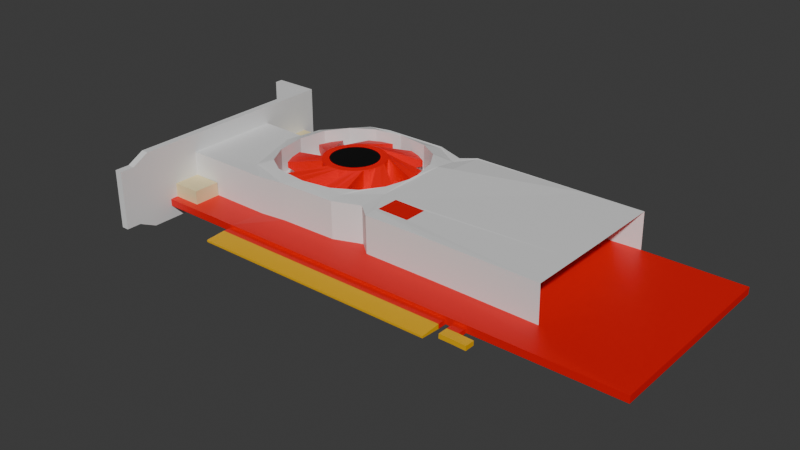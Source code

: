 # Source: rageonX1800-XT.blend  (saved by Blender 4.3.34; exported with 4.5.12 LTS)
import bpy
from mathutils import Matrix  # noqa: F401  (used for matrix-valued properties, if any)

bpy.ops.wm.read_factory_settings(use_empty=True)
scene = bpy.context.scene
scene.name = 'Scene'

# ---- collections
col_collection = bpy.data.collections.new('Collection'); scene.collection.children.link(col_collection)

# ---- materials (node trees are filled in below, after node groups)
mat_material = bpy.data.materials.new('Material')
mat_material_001 = bpy.data.materials.new('Material.001')
mat_material_002 = bpy.data.materials.new('Material.002')
mat_material_013 = bpy.data.materials.new('Material.013')
mat_material_014 = bpy.data.materials.new('Material.014')
mat_material_003 = bpy.data.materials.new('Material.003')
mat_material_006 = bpy.data.materials.new('Material.006')
mat_material_004 = bpy.data.materials.new('Material.004')
mat_material_005 = bpy.data.materials.new('Material.005')

# ---- material node trees
mat_material.use_nodes = True; mat_material.node_tree.nodes.clear()
_N = mat_material.node_tree.nodes; _L = mat_material.node_tree.links
n0 = _N.new('ShaderNodeBsdfPrincipled'); n0.name = 'Principled BSDF'; n0.location = (10, 300)
n0.inputs[0].default_value = (0.7758, 0.0, 0.0, 1.0)
n1 = _N.new('ShaderNodeOutputMaterial'); n1.name = 'Material Output'; n1.location = (300, 300)
_L.new(n0.outputs[0], n1.inputs[0])
n1.is_active_output = True
mat_material_001.use_nodes = True; mat_material_001.node_tree.nodes.clear()
_N = mat_material_001.node_tree.nodes; _L = mat_material_001.node_tree.links
n0 = _N.new('ShaderNodeBsdfPrincipled'); n0.name = 'Principled BSDF'; n0.location = (10, 300)
n1 = _N.new('ShaderNodeOutputMaterial'); n1.name = 'Material Output'; n1.location = (300, 300)
_L.new(n0.outputs[0], n1.inputs[0])
n1.is_active_output = True
mat_material_002.use_nodes = True; mat_material_002.node_tree.nodes.clear()
_N = mat_material_002.node_tree.nodes; _L = mat_material_002.node_tree.links
n0 = _N.new('ShaderNodeBsdfPrincipled'); n0.name = 'Principled BSDF'; n0.location = (10, 300)
n0.inputs[0].default_value = (0.8004, 0.4288, 0.0, 1.0)
n1 = _N.new('ShaderNodeOutputMaterial'); n1.name = 'Material Output'; n1.location = (300, 300)
_L.new(n0.outputs[0], n1.inputs[0])
n1.is_active_output = True
mat_material_013.use_nodes = True; mat_material_013.node_tree.nodes.clear()
_N = mat_material_013.node_tree.nodes; _L = mat_material_013.node_tree.links
n0 = _N.new('ShaderNodeBsdfPrincipled'); n0.name = 'Principled BSDF'; n0.location = (10, 300)
n1 = _N.new('ShaderNodeOutputMaterial'); n1.name = 'Material Output'; n1.location = (300, 300)
_L.new(n0.outputs[0], n1.inputs[0])
n1.is_active_output = True
mat_material_014.use_nodes = True; mat_material_014.node_tree.nodes.clear()
_N = mat_material_014.node_tree.nodes; _L = mat_material_014.node_tree.links
n0 = _N.new('ShaderNodeBsdfPrincipled'); n0.name = 'Principled BSDF'; n0.location = (10, 300)
n0.inputs[0].default_value = (0.0, 0.0, 0.0, 1.0)
n1 = _N.new('ShaderNodeOutputMaterial'); n1.name = 'Material Output'; n1.location = (300, 300)
_L.new(n0.outputs[0], n1.inputs[0])
n1.is_active_output = True
mat_material_003.use_nodes = True; mat_material_003.node_tree.nodes.clear()
_N = mat_material_003.node_tree.nodes; _L = mat_material_003.node_tree.links
n0 = _N.new('ShaderNodeBsdfPrincipled'); n0.name = 'Principled BSDF'; n0.location = (10, 300)
n0.inputs[0].default_value = (0.8005, 0.6695, 0.3555, 1.0)
n1 = _N.new('ShaderNodeOutputMaterial'); n1.name = 'Material Output'; n1.location = (300, 300)
_L.new(n0.outputs[0], n1.inputs[0])
n1.is_active_output = True
mat_material_006.use_nodes = True; mat_material_006.node_tree.nodes.clear()
_N = mat_material_006.node_tree.nodes; _L = mat_material_006.node_tree.links
n0 = _N.new('ShaderNodeBsdfPrincipled'); n0.name = 'Principled BSDF'; n0.location = (10, 300)
n1 = _N.new('ShaderNodeOutputMaterial'); n1.name = 'Material Output'; n1.location = (300, 300)
_L.new(n0.outputs[0], n1.inputs[0])
n1.is_active_output = True
mat_material_004.use_nodes = True; mat_material_004.node_tree.nodes.clear()
_N = mat_material_004.node_tree.nodes; _L = mat_material_004.node_tree.links
n0 = _N.new('ShaderNodeBsdfPrincipled'); n0.name = 'Principled BSDF'; n0.location = (10, 300)
n0.inputs[0].default_value = (1.0, 0.0, 0.002787, 1.0)
n1 = _N.new('ShaderNodeOutputMaterial'); n1.name = 'Material Output'; n1.location = (300, 300)
_L.new(n0.outputs[0], n1.inputs[0])
n1.is_active_output = True
mat_material_005.use_nodes = True; mat_material_005.node_tree.nodes.clear()
_N = mat_material_005.node_tree.nodes; _L = mat_material_005.node_tree.links
n0 = _N.new('ShaderNodeBsdfPrincipled'); n0.name = 'Principled BSDF'; n0.location = (10, 300)
n0.inputs[0].default_value = (0.0, 0.0, 0.0, 1.0)
n1 = _N.new('ShaderNodeOutputMaterial'); n1.name = 'Material Output'; n1.location = (300, 300)
_L.new(n0.outputs[0], n1.inputs[0])
n1.is_active_output = True

# ---- world
world_world = bpy.data.worlds.new('World'); scene.world = world_world
world_world.use_nodes = True; world_world.node_tree.nodes.clear()
_N = world_world.node_tree.nodes; _L = world_world.node_tree.links
n0 = _N.new('ShaderNodeOutputWorld'); n0.name = 'World Output'; n0.location = (300, 300)
n1 = _N.new('ShaderNodeBackground'); n1.name = 'Background'; n1.location = (10, 300)
n1.inputs[0].default_value = (0.05088, 0.05088, 0.05088, 1.0)
_L.new(n1.outputs[0], n0.inputs[0])
n0.is_active_output = True
world_world.color = (0.05088, 0.05088, 0.05088)
world_world.sun_shadow_jitter_overblur = 0.0

# ---- meshes
me_plane_001 = bpy.data.meshes.new('Plane.001')
me_plane_001.from_pydata([(-0.4758, -0.3104, 0.0), (0.2982, -0.3104, 0.0), (-0.4758, -0.3389, 0.0143), (0.2982, -0.3389, 0.0143), (-0.4758, 0.3038, 0.0), (0.2982, 0.3038, 0.0), (0.8108, -0.3104, 0.0), (0.8108, 0.3038, 0.0), (-0.6857, -0.3104, 0.0), (-0.6857, 0.3038, 0.0), (-0.4758, 0.3038, 0.0143), (-0.4758, -0.3104, 0.0143), (0.2982, -0.3104, 0.0143), (0.2982, 0.3038, 0.0143), (0.2982, -0.3389, 0.0), (-0.4758, -0.3389, 0.0), (0.8108, -0.3104, 0.0143), (0.8108, 0.3038, 0.0143), (-0.6857, 0.3038, 0.0143), (-0.6857, -0.3104, 0.0143), (-0.3987, 0.3038, 0.02229), (-0.4758, -0.3104, 0.02229), (0.3183, 0.3038, 0.02229), (0.8108, -0.3104, 0.02229), (0.8108, 0.3038, 0.02229), (-0.6857, 0.3038, 0.02229), (-0.6857, -0.3104, 0.02229), (-0.7622, 0.3038, 0.0), (-0.7622, -0.3104, 0.0), (-0.7622, 0.3038, 0.0143), (-0.7622, -0.3104, 0.0143), (-0.7622, 0.3038, 0.02229), (-0.7622, -0.3104, 0.02229), (-0.7393, -0.3104, 0.0), (-0.7393, 0.3038, 0.0), (-0.7393, 0.3038, 0.02229), (-0.7393, -0.3104, 0.02229), (-0.7393, -0.3104, 0.0143), (-0.7393, 0.3038, 0.0143), (-0.7622, 0.3038, 0.1959), (-0.7622, -0.3104, 0.1959), (-0.7393, 0.3038, 0.1959), (-0.7393, -0.3104, 0.1959), (-0.7622, 0.3038, -0.04123), (-0.7622, -0.3104, -0.04123), (-0.7393, -0.3104, -0.04123), (-0.7393, 0.3038, -0.04123), (-0.4758, -0.2857, 0.0), (0.2982, -0.2857, 0.0), (0.8108, -0.2857, 0.0), (-0.6857, -0.2857, 0.0), (0.8108, -0.2857, 0.0143), (-0.7622, -0.2857, 0.0), (0.8108, -0.2857, 0.02229), (-0.6502, -0.2857, 0.02229), (-0.7622, -0.2857, 0.02229), (-0.7393, -0.2857, 0.0), (-0.7393, -0.2857, 0.02229), (-0.7622, -0.2857, 0.1959), (-0.7393, -0.2857, 0.1959), (-0.7622, -0.2857, -0.04123), (-0.7393, -0.2857, -0.04123), (0.2982, -0.4021, 0.01026), (-0.4758, -0.4021, 0.01026), (0.2982, -0.4021, 0.004043), (-0.4758, -0.4021, 0.004043), (0.2982, 0.2614, 0.0), (0.8108, 0.2614, 0.0), (0.8108, 0.2614, 0.0143), (0.8108, 0.2614, 0.02229), (-0.7393, 0.2614, 0.0), (-0.7393, 0.2614, -0.04123), (-0.4758, 0.2614, 0.0), (-0.6857, 0.2614, 0.0), (-0.7622, 0.2786, 0.0), (-0.4699, 0.2907, 0.02024), (-0.6502, 0.2614, 0.02229), (-0.7622, 0.2786, 0.02229), (-0.7393, 0.2614, 0.02229), (-0.7622, 0.2786, 0.1959), (-0.7393, 0.2614, 0.1959), (-0.7622, 0.2786, -0.04123), (0.3765, 0.003291, 0.1051), (-0.7393, -0.2032, 0.06498), (-0.5758, 0.1672, 0.02024), (-0.7622, -0.4301, -0.01461), (-0.7622, -0.4301, 0.03998), (-0.7622, -0.4301, 0.1674), (-0.7393, -0.4301, -0.01461), (-0.7393, -0.4301, 0.1674), (-0.7393, -0.4301, 0.03998), (-0.7622, -0.3774, 0.1959), (-0.7393, -0.3774, 0.1959), (-0.7393, -0.3751, -0.04123), (-0.7622, -0.3751, -0.04123), (-0.8816, 0.3038, 0.0), (-0.8816, 0.3038, 0.0143), (-0.8816, 0.3038, 0.02229), (-0.8802, 0.3038, 0.1959), (-0.8816, 0.3038, -0.04123), (-0.8816, 0.2786, 0.0), (-0.8816, 0.2786, 0.02229), (-0.8802, 0.2786, 0.1959), (-0.8816, 0.2786, -0.04123), (-0.5881, 0.09808, 0.02024), (-0.7622, -0.4757, -0.01461), (-0.7622, -0.4757, 0.03998), (-0.7622, -0.4757, 0.1674), (-0.7393, -0.4757, -0.01461), (-0.7393, -0.4757, 0.1674), (-0.7393, -0.4757, 0.03998), (-0.7622, -0.361, 0.04705), (-0.7622, -0.3592, -0.007316), (-0.7622, -0.3604, 0.02737), (-0.7393, -0.3592, -0.007316), (-0.7393, -0.361, 0.04705), (-0.7393, -0.3604, 0.02737), (-0.6502, -0.2857, 0.06498), (-0.7393, -0.2857, 0.06498), (-0.6502, 0.2614, 0.06498), (-0.7393, 0.2614, 0.06498), (-0.7622, 0.2234, 0.0), (-0.7622, 0.2232, 0.06319), (-0.7622, 0.2227, 0.1959), (-0.7622, 0.2237, -0.04123), (-0.7622, 0.05192, 0.0), (-0.7622, 0.05221, 0.06319), (-0.7622, 0.07276, -0.04123), (-0.7622, -0.08231, 0.0), (-0.7622, -0.08165, 0.06478), (-0.7622, -0.08355, -0.04123), (-0.7622, -0.262, 0.0), (-0.7622, -0.2609, 0.06478), (-0.7622, -0.264, -0.04123), (-0.7622, -0.2571, 0.1959), (-0.7464, 0.2232, 0.06319), (-0.7464, 0.2234, 0.0), (-0.7464, 0.05192, 0.0), (-0.7464, 0.05221, 0.06319), (-0.7464, -0.08165, 0.06478), (-0.7464, -0.08231, 0.0), (-0.7464, -0.262, 0.0), (-0.7464, -0.2609, 0.06478), (-0.7464, 0.2042, 0.05616), (-0.7464, 0.1958, 0.007038), (-0.7464, 0.07951, 0.007038), (-0.7464, 0.07125, 0.05616), (-0.7464, -0.1005, 0.058), (-0.7464, -0.1155, 0.006777), (-0.7464, -0.2287, 0.006777), (-0.7464, -0.2422, 0.058), (-0.7775, 0.2042, 0.05616), (-0.7775, 0.1958, 0.007038), (-0.7775, 0.07951, 0.007038), (-0.7775, 0.07125, 0.05616), (-0.7775, -0.1005, 0.058), (-0.7775, -0.1155, 0.006777), (-0.7775, -0.2287, 0.006777), (-0.7775, -0.2422, 0.058), (0.3239, -0.3104, 0.0), (0.3248, -0.3104, 0.0143), (0.3615, -0.3104, 0.0), (0.362, -0.3104, 0.0143), (0.3248, -0.3724, 0.0143), (0.3239, -0.3724, 0.0), (0.3615, -0.3724, 0.0), (0.362, -0.3724, 0.0143), (0.3248, -0.3414, 0.0143), (0.362, -0.3414, 0.0143), (0.3239, -0.3414, 0.0), (0.3615, -0.3414, 0.0), (0.407, -0.3724, 0.01282), (0.4065, -0.3724, -0.001484), (0.407, -0.3414, 0.01282), (0.4065, -0.3414, -0.001484), (0.1729, -0.201, 0.02779), (-0.37, -0.201, 0.02825), (0.7195, -0.201, 0.02229), (-0.4614, -0.201, 0.02096), (0.8108, -0.201, 0.02229), (0.4974, -0.201, 0.02445), (0.4974, 0.06514, 0.02229), (0.4974, -0.3104, 0.02229), (0.4974, 0.3038, 0.02229), (0.4974, -0.2583, 0.02491), (-0.6502, -0.201, 0.02229), (-0.6502, -0.201, 0.1393), (-0.7393, 0.09808, 0.1393), (-0.6502, 0.09728, 0.02229), (-0.5886, 0.09637, 0.02024), (-0.6502, -0.2031, 0.06498), (-0.7393, -0.2022, 0.1393), (-0.6502, -0.2022, 0.1393), (-0.05681, -0.201, 0.02799), (-0.1012, -0.1647, 0.02803), (-0.6502, 0.09884, 0.06498), (-0.7393, 0.09906, 0.06498), (-0.186, -0.197, 0.02807), (0.3164, 0.3034, 0.1389), (-0.4007, 0.3034, 0.1389), (0.4954, 0.3034, 0.1389), (-0.5994, 0.04513, 0.1369), (-0.5349, -0.1425, 0.1369), (-0.5514, 0.05652, 0.1506), (-0.4719, 0.2903, 0.1369), (-0.372, -0.2014, 0.1449), (-0.331, -0.161, 0.1506), (-0.5364, -0.04037, 0.1506), (-0.4989, -0.1091, 0.1506), (-0.4401, -0.1463, 0.1506), (-0.106, 0.05652, 0.1506), (-0.106, 0.03718, 0.1506), (-0.1255, 0.1594, 0.1506), (-0.106, 0.07524, 0.1506), (-0.1673, -0.105, 0.1506), (-0.1255, -0.04204, 0.1506), (-0.2387, -0.1463, 0.1506), (-0.1635, 0.2218, 0.1506), (-0.331, 0.274, 0.1506), (-0.2287, 0.2593, 0.1506), (-0.4918, 0.2152, 0.1506), (-0.4201, 0.2593, 0.1506), (-0.5364, 0.1477, 0.1506), (-0.5777, 0.1668, 0.1369), (-0.5906, 0.09595, 0.1369), (-0.05878, 0.2982, 0.138), (-0.5901, 0.09766, 0.1369), (-0.6521, 0.03184, 0.1389), (-0.6521, -0.06442, 0.1389), (-0.6521, 0.09686, 0.1389), (-0.05878, 0.1789, 0.1463), (-0.6521, -0.1441, 0.1389), (-0.05878, -0.1633, 0.1463), (0.171, -0.2014, 0.1444), (-0.4634, -0.2014, 0.1376), (-0.05878, -0.2014, 0.1446), (0.4954, -0.2014, 0.1411), (0.4954, 0.06473, 0.1389), (-0.6521, -0.2014, 0.1389), (-0.1012, -0.07142, 0.1467), (-0.1032, -0.1651, 0.1446), (-0.188, -0.1974, 0.1447), (-0.1918, -0.1546, 0.1471), (-0.5514, 0.05652, 0.0705), (-0.5364, -0.04037, 0.0705), (-0.4989, -0.1091, 0.0705), (-0.4401, -0.1463, 0.0705), (-0.106, 0.05652, 0.0705), (-0.106, 0.03718, 0.0705), (-0.1255, 0.1594, 0.0705), (-0.106, 0.07524, 0.0705), (-0.1673, -0.105, 0.0705), (-0.2572, -0.01627, 0.0705), (-0.1255, -0.04204, 0.0705), (-0.331, 0.05652, 0.0705), (-0.2592, 0.1274, 0.0705), (-0.331, -0.161, 0.0705), (-0.2387, -0.1463, 0.0705), (-0.1635, 0.2218, 0.0705), (-0.331, 0.274, 0.0705), (-0.2287, 0.2593, 0.0705), (-0.4918, 0.2152, 0.0705), (-0.4201, 0.2593, 0.0705), (-0.5364, 0.1477, 0.0705), (-0.73, -0.1982, 0.06705), (-0.73, 0.09407, 0.06705), (-0.05524, -0.08014, 0.146), (0.4954, -0.04309, 0.1398), (-0.05524, -0.1534, 0.146), (0.4954, -0.1474, 0.1406), (0.04468, -0.1534, 0.1445), (0.04468, -0.08014, 0.1443), (0.03639, -0.1702, 0.03452), (0.03471, -0.1706, 0.1172), (0.03471, 0.05815, 0.1153), (0.03639, 0.05851, 0.03267), (0.03639, 0.2636, 0.03267), (0.03471, 0.2632, 0.1153), (0.03471, -0.1241, 0.1168), (0.03471, -0.0345, 0.1161), (-0.7622, 0.2227, 0.1792), (-0.7622, -0.2576, 0.1792), (-0.7622, 0.2231, 0.09403), (-0.7622, -0.2601, 0.09403), (-0.7622, 0.1944, 0.1959), (-0.7622, 0.1662, 0.1959), (-0.7622, 0.138, 0.1959), (-0.7622, 0.1098, 0.1959), (-0.7622, 0.08155, 0.1959), (-0.7622, 0.05333, 0.1959), (-0.7622, 0.0251, 0.1959), (-0.7622, -0.003119, 0.1959), (-0.7622, -0.03134, 0.1959), (-0.7622, -0.05956, 0.1959), (-0.7622, -0.08779, 0.1959), (-0.7622, -0.116, 0.1959), (-0.7622, -0.1442, 0.1959), (-0.7622, -0.1725, 0.1959), (-0.7622, -0.2007, 0.1959), (-0.7622, -0.2289, 0.1959), (-0.7622, 0.1945, 0.1792), (-0.7622, 0.1662, 0.1792), (-0.7622, 0.138, 0.1792), (-0.7622, 0.1097, 0.1792), (-0.7622, 0.08146, 0.1792), (-0.7622, 0.0532, 0.1792), (-0.7622, 0.02495, 0.1792), (-0.7622, -0.003307, 0.1792), (-0.7622, -0.03156, 0.1792), (-0.7622, -0.05982, 0.1792), (-0.7622, -0.08807, 0.1792), (-0.7622, -0.1163, 0.1792), (-0.7622, -0.1446, 0.1792), (-0.7622, -0.1728, 0.1792), (-0.7622, -0.2011, 0.1792), (-0.7622, -0.2293, 0.1792), (-0.7622, -0.2316, 0.09403), (-0.7622, -0.2032, 0.09403), (-0.7622, -0.1748, 0.09403), (-0.7622, -0.1464, 0.09403), (-0.7622, -0.118, 0.09403), (-0.7622, -0.08953, 0.09403), (-0.7622, -0.06111, 0.09403), (-0.7622, -0.03269, 0.09403), (-0.7622, -0.004264, 0.09403), (-0.7622, 0.02416, 0.09403), (-0.7622, 0.05258, 0.09403), (-0.7622, 0.081, 0.09403), (-0.7622, 0.1094, 0.09403), (-0.7622, 0.1378, 0.09403), (-0.7622, 0.1663, 0.09403), (-0.7622, 0.1947, 0.09403), (-0.7452, -0.2293, 0.1792), (-0.7452, -0.2576, 0.1792), (-0.7452, 0.2227, 0.1792), (-0.7452, 0.2231, 0.09403), (-0.7452, -0.2601, 0.09403), (-0.7452, 0.1947, 0.09403), (-0.7452, 0.1945, 0.1792), (-0.7452, 0.1662, 0.1792), (-0.7452, 0.138, 0.1792), (-0.7452, 0.1097, 0.1792), (-0.7452, 0.08146, 0.1792), (-0.7452, 0.0532, 0.1792), (-0.7452, 0.02495, 0.1792), (-0.7452, -0.003307, 0.1792), (-0.7452, -0.03156, 0.1792), (-0.7452, -0.05982, 0.1792), (-0.7452, -0.08807, 0.1792), (-0.7452, -0.1163, 0.1792), (-0.7452, -0.1446, 0.1792), (-0.7452, -0.1728, 0.1792), (-0.7452, -0.2011, 0.1792), (-0.7452, -0.2316, 0.09403), (-0.7452, -0.2032, 0.09403), (-0.7452, -0.1748, 0.09403), (-0.7452, -0.1464, 0.09403), (-0.7452, -0.118, 0.09403), (-0.7452, -0.08953, 0.09403), (-0.7452, -0.06111, 0.09403), (-0.7452, -0.03269, 0.09403), (-0.7452, -0.004264, 0.09403), (-0.7452, 0.02416, 0.09403), (-0.7452, 0.05258, 0.09403), (-0.7452, 0.081, 0.09403), (-0.7452, 0.1094, 0.09403), (-0.7452, 0.1378, 0.09403), (-0.7452, 0.1663, 0.09403), (-0.1012, 0.2362, 0.1378), (-0.1012, 0.1648, 0.1472), (-0.1012, 0.2688, 0.1389), (-0.1932, 0.2956, 0.1376), (-0.1857, 0.2346, 0.1506), (-0.1948, 0.3034, 0.1389), (-0.05884, 0.3034, 0.1389), (-0.05884, 0.3038, 0.02229), (-0.1012, 0.2693, 0.02229), (-0.1948, 0.3038, 0.02229)], [(186, 192), (83, 196), (264, 265)], [(1, 12, 3, 14), (72, 4, 5, 66), (48, 49, 6, 161, 159, 1), (72, 73, 9, 4), (12, 11, 2, 3), (19, 11, 21, 26), (13, 10, 20, 377, 376, 375, 22), (17, 13, 22, 183, 24), (4, 9, 18, 10), (11, 0, 15, 2), (1, 159, 160, 12), (0, 1, 14, 15), (67, 7, 17, 68), (14, 3, 62, 64), (8, 0, 11, 19), (3, 2, 63, 62), (7, 5, 13, 17), (68, 17, 24, 69), (10, 18, 25, 20), (81, 74, 100, 103), (25, 18, 38, 35), (8, 19, 37, 33), (18, 9, 34, 38), (19, 26, 36, 37), (50, 8, 33, 56), (76, 25, 35, 78), (80, 41, 39, 79), (78, 35, 41, 80), (44, 45, 93, 94), (61, 45, 44, 60), (42, 40, 91, 92), (56, 33, 45, 61), (33, 37, 116, 114), (29, 31, 35, 38, 34, 27), (46, 43, 27, 34), (41, 35, 31, 39), (70, 56, 61, 71), (71, 61, 60, 133, 130, 127, 124, 81), (36, 57, 59, 42), (42, 59, 58, 40), (26, 54, 57, 36), (73, 50, 56, 70), (77, 122, 282, 280, 123, 79), (16, 51, 53, 23), (21, 176, 178), (6, 49, 51, 16), (74, 121, 122, 77), (0, 8, 50, 47), (66, 67, 49, 48), (0, 47, 48, 1), (30, 32, 40, 58, 55, 52, 60, 44, 28), (2, 15, 65, 63), (15, 14, 64, 65), (65, 64, 62, 63), (4, 10, 13, 5), (5, 7, 67, 66), (77, 79, 102, 101), (27, 43, 99, 95), (9, 73, 70, 34), (46, 71, 81, 43), (34, 70, 71, 46), (299, 315, 281, 134), (52, 131, 133, 60), (51, 68, 69, 179, 53), (49, 67, 68, 51), (47, 50, 73, 72), (47, 72, 66, 48), (196, 195, 119, 120), (178, 176, 205, 234), (104, 189, 224, 226), (22, 375, 374, 198), (87, 89, 92, 91), (88, 85, 94, 93), (89, 87, 107, 109), (36, 42, 92, 115), (45, 33, 114, 93), (37, 36, 115, 116), (100, 95, 99, 103), (95, 100, 101, 97, 96), (97, 101, 102, 98), (31, 29, 96, 97), (29, 27, 95, 96), (79, 39, 98, 102), (74, 77, 101, 100), (43, 81, 103, 99), (39, 31, 97, 98), (20, 75, 204, 199), (110, 109, 107, 106, 105, 108), (87, 86, 106, 107), (88, 90, 110, 108), (85, 88, 108, 105), (86, 85, 105, 106), (90, 89, 109, 110), (112, 94, 85), (91, 111, 87), (113, 112, 85, 86), (111, 113, 86, 87), (116, 115, 89, 90), (93, 114, 88), (114, 116, 90, 88), (115, 92, 89), (117, 190, 83, 118), (57, 54, 117, 118), (76, 78, 120, 119), (141, 142, 150, 149), (124, 121, 74, 81), (128, 131, 141, 140), (127, 125, 121, 124), (126, 125, 128, 129), (130, 128, 125, 127), (125, 126, 138, 137), (133, 131, 128, 130), (134, 281, 283, 132, 55, 58), (132, 131, 52, 55), (135, 136, 144, 143), (126, 122, 135, 138), (122, 121, 136, 135), (132, 129, 139, 142), (129, 128, 140, 139), (121, 125, 137, 136), (131, 132, 142, 141), (144, 145, 153, 152), (145, 146, 154, 153), (140, 141, 149, 148), (137, 138, 146, 145), (136, 137, 145, 144), (142, 139, 147, 150), (139, 140, 148, 147), (138, 135, 143, 146), (151, 152, 153, 154), (155, 156, 157, 158), (150, 147, 155, 158), (147, 148, 156, 155), (146, 143, 151, 154), (143, 144, 152, 151), (149, 150, 158, 157), (148, 149, 157, 156), (163, 164, 165, 166), (168, 167, 163, 166), (162, 161, 6, 16), (167, 169, 164, 163), (170, 168, 173, 174), (169, 170, 165, 164), (159, 161, 170, 169), (161, 162, 168, 170), (160, 159, 169, 167), (162, 160, 167, 168), (174, 173, 171, 172), (165, 170, 174, 172), (168, 166, 171, 173), (166, 165, 172, 171), (28, 44, 94, 112, 113, 111, 91, 40, 32, 30), (69, 24, 183, 181, 177, 179), (176, 197, 241, 205), (194, 193, 235, 240), (21, 182, 184, 175, 193, 194, 197, 176), (11, 12, 160, 162, 16, 23, 182, 21), (183, 200, 277, 276), (175, 180, 236, 233), (75, 84, 223, 204), (180, 181, 275, 272), (179, 177, 23, 53), (193, 175, 233, 235), (177, 180, 184, 23), (184, 180, 175), (197, 194, 240, 241), (184, 182, 23), (181, 180, 177), (178, 185, 54, 26, 21), (188, 189, 104, 84, 75, 20, 25, 76), (84, 104, 226, 223), (183, 22, 198, 200), (185, 178, 234, 238), (187, 229, 224, 196), (201, 203, 222, 223, 226, 224), (220, 221, 204, 223, 222), (199, 204, 371, 373), (202, 201, 227, 228), (208, 209, 246, 245), (222, 203, 243, 263), (212, 217, 258, 249), (207, 208, 245, 244), (217, 372, 219, 260, 258), (203, 207, 244, 243), (209, 206, 256, 246), (219, 218, 259, 260), (202, 208, 207, 203, 201), (211, 215, 214, 216, 242, 239, 369, 212, 213, 210), (218, 219, 372, 371, 204, 221), (227, 201, 224, 229), (228, 231, 202), (202, 231, 238, 234), (234, 205, 206, 209, 208, 202), (205, 241, 242, 216, 206), (237, 200, 198), (225, 230, 198), (232, 235, 233), (230, 266, 271, 267, 237, 198), (239, 240, 235, 232), (242, 241, 240, 239), (196, 224, 189, 188, 195), (83, 185, 238, 191), (187, 191, 238, 231, 228, 227, 229), (252, 254, 256, 257, 251), (244, 245, 254, 243), (248, 247, 254, 252, 251, 253), (262, 261, 254, 259), (259, 254, 255, 258, 260), (256, 254, 245, 246), (243, 254, 261, 263), (254, 247, 250, 249, 258, 255), (206, 216, 257, 256), (211, 210, 247, 248), (221, 220, 261, 262), (216, 214, 251, 257), (210, 213, 250, 247), (213, 212, 249, 250), (220, 222, 263, 261), (214, 215, 253, 251), (218, 221, 262, 259), (215, 211, 248, 253), (267, 271, 270, 269), (269, 270, 268, 232, 233, 236), (270, 271, 266, 268), (272, 275, 274, 279, 278, 273), (275, 276, 277, 274), (181, 183, 276, 275), (200, 237, 274, 277), (267, 269, 278, 279), (269, 236, 273, 278), (237, 267, 279, 274), (236, 180, 272, 273), (134, 58, 59, 80, 79, 123, 284, 285, 286, 287, 288, 289, 290, 291, 292, 293, 294, 295, 296, 297, 298, 299), (80, 59, 57, 78), (54, 185, 190, 117), (195, 188, 76, 119), (329, 302, 340, 366), (318, 317, 354, 355), (283, 316, 317, 318, 319, 320, 321, 322, 323, 324, 325, 326, 327, 328, 329, 330, 331, 282, 122, 126, 129, 132), (315, 314, 317, 316), (304, 303, 341, 342), (313, 312, 319, 318), (303, 328, 365, 341), (311, 310, 321, 320), (330, 329, 366, 367), (309, 308, 323, 322), (327, 304, 342, 364), (307, 306, 325, 324), (316, 283, 336, 353), (305, 304, 327, 326), (302, 301, 339, 340), (303, 302, 329, 328), (305, 326, 363, 343), (301, 300, 331, 330), (123, 280, 300, 284), (284, 300, 301, 285), (285, 301, 302, 286), (286, 302, 303, 287), (287, 303, 304, 288), (288, 304, 305, 289), (289, 305, 306, 290), (290, 306, 307, 291), (291, 307, 308, 292), (292, 308, 309, 293), (293, 309, 310, 294), (294, 310, 311, 295), (295, 311, 312, 296), (296, 312, 313, 297), (297, 313, 314, 298), (298, 314, 315, 299), (333, 332, 353, 336), (338, 334, 335, 337), (352, 351, 355, 354), (350, 349, 357, 356), (348, 347, 359, 358), (346, 345, 361, 360), (344, 343, 363, 362), (342, 341, 365, 364), (340, 339, 367, 366), (315, 316, 353, 332), (301, 330, 367, 339), (306, 305, 343, 344), (317, 314, 352, 354), (320, 319, 356, 357), (331, 300, 338, 337), (281, 315, 332, 333), (313, 318, 355, 351), (280, 282, 335, 334), (308, 307, 345, 346), (319, 312, 350, 356), (322, 321, 358, 359), (283, 281, 333, 336), (311, 320, 357, 349), (282, 331, 337, 335), (310, 309, 347, 348), (321, 310, 348, 358), (324, 323, 360, 361), (309, 322, 359, 347), (312, 311, 349, 350), (323, 308, 346, 360), (326, 325, 362, 363), (307, 324, 361, 345), (300, 280, 334, 338), (314, 313, 351, 352), (325, 306, 344, 362), (328, 327, 364, 365), (370, 368, 225, 198, 374), (368, 369, 230, 225), (369, 239, 232, 268, 266, 230), (371, 372, 217, 212, 369, 368), (373, 371, 368, 370), (374, 375, 376, 370), (370, 376, 377, 373), (373, 377, 20, 199)])
me_plane_001.polygons.foreach_set('material_index', [0, 0, 0, 0, 0, 0, 0, 0, 0, 0, 0, 0, 0, 2, 0, 2, 0, 0, 0, 1, 0, 0, 0, 0, 0, 0, 1, 1, 1, 1, 1, 1, 1, 1, 1, 1, 1, 1, 1, 1, 0, 0, 1, 0, 0, 0, 1, 0, 0, 0, 1, 2, 2, 2, 0, 0, 1, 1, 0, 1, 1, 1, 1, 0, 0, 0, 0, 5, 6, 0, 6, 1, 1, 1, 1, 1, 1, 1, 1, 1, 1, 1, 1, 1, 1, 1, 6, 1, 1, 1, 1, 1, 1, 1, 1, 1, 1, 1, 1, 1, 1, 5, 5, 5, 4, 1, 1, 1, 1, 1, 1, 1, 1, 1, 4, 1, 1, 1, 1, 1, 1, 3, 3, 4, 4, 4, 4, 4, 4, 3, 3, 3, 3, 3, 3, 3, 3, 2, 2, 0, 2, 2, 2, 0, 0, 0, 0, 2, 2, 2, 2, 1, 0, 6, 6, 0, 0, 6, 6, 6, 0, 0, 6, 0, 0, 6, 0, 0, 0, 0, 6, 6, 6, 6, 6, 6, 6, 6, 6, 6, 6, 6, 6, 6, 6, 6, 6, 6, 6, 6, 6, 6, 6, 6, 6, 6, 6, 6, 6, 6, 6, 6, 6, 6, 6, 6, 6, 6, 6, 6, 6, 6, 6, 6, 6, 6, 6, 6, 6, 6, 6, 6, 6, 0, 6, 6, 0, 6, 6, 6, 6, 6, 1, 1, 5, 5, 1, 1, 1, 1, 1, 1, 1, 1, 1, 1, 1, 1, 1, 1, 1, 1, 1, 1, 1, 1, 1, 1, 1, 1, 1, 1, 1, 1, 1, 1, 1, 1, 1, 1, 4, 4, 4, 4, 4, 4, 4, 4, 4, 1, 1, 1, 1, 1, 1, 1, 1, 1, 1, 1, 1, 1, 1, 1, 1, 1, 1, 1, 1, 1, 1, 1, 1, 1, 1, 1, 6, 6, 6, 6, 6, 6, 6, 6])
_uv = me_plane_001.uv_layers.new(name='UVMap')
_uv.uv.foreach_set('vector', [1.0, 0.0, 1.0, 0.0, 1.0, 0.0, 1.0, 0.0, 0.0, 0.7247, 0.0, 0.7775, 1.0, 0.7775, 1.0, 0.7247, 1.0, 0.04323, 1.0, 0.04323, 1.0, 0.0, 1.0, 0.0, 1.0, 0.0, 1.0, 0.0, 0.0, 0.7247, 0.0, 0.7247, 0.0, 0.7775, 0.0, 0.7775, 1.0, 0.0, 0.0, 0.0, 0.0, 0.0, 1.0, 0.0, 0.0, 0.0, 0.0, 0.0, 0.0, 0.0, 0.0, 0.0, 1.0, 0.7775, 0.0, 0.7775, 0.0, 0.7775, 0.2843, 0.7775, 0.4149, 0.7775, 0.474, 0.7775, 1.0, 0.7775, 1.0, 0.7775, 1.0, 0.7775, 1.0, 0.7775, 1.0, 0.7775, 1.0, 0.7775, 0.0, 0.7775, 0.0, 0.7775, 0.0, 0.7775, 0.0, 0.7775, 0.0, 0.0, 0.0, 0.0, 0.0, 0.0, 0.0, 0.0, 1.0, 0.0, 1.0, 0.0, 1.0, 0.0, 1.0, 0.0, 0.0, 0.0, 1.0, 0.0, 1.0, 0.0, 0.0, 0.0, 1.0, 0.7247, 1.0, 0.7775, 1.0, 0.7775, 1.0, 0.7247, 1.0, 0.0, 1.0, 0.0, 1.0, 0.0, 1.0, 0.0, 0.0, 0.0, 0.0, 0.0, 0.0, 0.0, 0.0, 0.0, 1.0, 0.0, 0.0, 0.0, 0.0, 0.0, 1.0, 0.0, 1.0, 0.7775, 1.0, 0.7775, 1.0, 0.7775, 1.0, 0.7775, 1.0, 0.7247, 1.0, 0.7775, 1.0, 0.7775, 1.0, 0.7247, 0.0, 0.7775, 0.0, 0.7775, 0.0, 0.7775, 0.0, 0.7775, 0.0, 0.7247, 0.0, 0.7247, 0.0, 0.7247, 0.0, 0.7247, 0.0, 0.7775, 0.0, 0.7775, 0.0, 0.7775, 0.0, 0.7775, 0.0, 0.0, 0.0, 0.0, 0.0, 0.0, 0.0, 0.0, 0.0, 0.7775, 0.0, 0.7775, 0.0, 0.7775, 0.0, 0.7775, 0.0, 0.0, 0.0, 0.0, 0.0, 0.0, 0.0, 0.0, 0.0, 0.04323, 0.0, 0.0, 0.0, 0.0, 0.0, 0.04323, 0.0, 0.7247, 0.0, 0.7775, 0.0, 0.7775, 0.0, 0.7247, 0.0, 0.7247, 0.0, 0.7775, 0.0, 0.7775, 0.0, 0.7247, 0.0, 0.7247, 0.0, 0.7775, 0.0, 0.7775, 0.0, 0.7247, 0.0, 0.0, 0.0, 0.0, 0.0, 0.0, 0.0, 0.0, 0.0, 0.04323, 0.0, 0.0, 0.0, 0.0, 0.0, 0.04323, 0.0, 0.0, 0.0, 0.0, 0.0, 0.0, 0.0, 0.0, 0.0, 0.04323, 0.0, 0.0, 0.0, 0.0, 0.0, 0.04323, 0.0, 0.0, 0.0, 0.0, 0.0, 0.0, 0.0, 0.0, 0.0, 0.7775, 0.0, 0.7775, 0.0, 0.7775, 0.0, 0.7775, 0.0, 0.7775, 0.0, 0.7775, 0.0, 0.7775, 0.0, 0.7775, 0.0, 0.7775, 0.0, 0.7775, 0.0, 0.7775, 0.0, 0.7775, 0.0, 0.7775, 0.0, 0.7775, 0.0, 0.7247, 0.0, 0.04323, 0.0, 0.04323, 0.0, 0.7247, 0.0, 0.7247, 0.0, 0.04323, 0.0, 0.04323, 0.0, 0.06936, 0.0, 0.2873, 0.0, 0.4761, 0.0, 0.6584, 0.0, 0.7247, 0.0, 0.0, 0.0, 0.04323, 0.0, 0.04323, 0.0, 0.0, 0.0, 0.0, 0.0, 0.04323, 0.0, 0.04323, 0.0, 0.0, 0.0, 0.0, 0.0, 0.04323, 0.0, 0.04323, 0.0, 0.0, 0.0, 0.7247, 0.0, 0.04323, 0.0, 0.04323, 0.0, 0.7247, 0.0, 0.7247, 0.0, 0.6578, 0.0, 0.6576, 0.0, 0.6572, 0.0, 0.6571, 0.0, 0.7247, 1.0, 0.0, 1.0, 0.04323, 1.0, 0.04323, 1.0, 0.0, 0.0, 0.0, 0.09904, 0.1024, 0.0, 0.02809, 1.0, 0.0, 1.0, 0.04323, 1.0, 0.04323, 1.0, 0.0, 0.0, 0.7247, 0.0, 0.658, 0.0, 0.6578, 0.0, 0.7247, 0.0, 0.0, 0.0, 0.0, 0.0, 0.04323, 0.0, 0.04323, 1.0, 0.7247, 1.0, 0.7247, 1.0, 0.04323, 1.0, 0.04323, 0.0, 0.0, 0.0, 0.04323, 1.0, 0.04323, 1.0, 0.0, 0.0, 0.0, 0.0, 0.0, 0.0, 0.0, 0.0, 0.04323, 0.0, 0.04323, 0.0, 0.04323, 0.0, 0.04323, 0.0, 0.0, 0.0, 0.0, 0.0, 0.0, 0.0, 0.0, 0.0, 0.0, 0.0, 0.0, 0.0, 0.0, 1.0, 0.0, 1.0, 0.0, 0.0, 0.0, 0.0, 0.0, 1.0, 0.0, 1.0, 0.0, 0.0, 0.0, 0.0, 0.7775, 0.0, 0.7775, 1.0, 0.7775, 1.0, 0.7775, 1.0, 0.7775, 1.0, 0.7775, 1.0, 0.7247, 1.0, 0.7247, 0.0, 0.7247, 0.0, 0.7247, 0.0, 0.7247, 0.0, 0.7247, 0.0, 0.7775, 0.0, 0.7775, 0.0, 0.7775, 0.0, 0.7775, 0.0, 0.7775, 0.0, 0.7247, 0.0, 0.7247, 0.0, 0.7775, 0.0, 0.7775, 0.0, 0.7247, 0.0, 0.7247, 0.0, 0.7775, 0.0, 0.7775, 0.0, 0.7247, 0.0, 0.7247, 0.0, 0.7775, 0.0, 0.1118, 0.0, 0.1113, 0.0, 0.07714, 0.0, 0.07772, 0.0, 0.04323, 0.0, 0.07182, 0.0, 0.06936, 0.0, 0.04323, 1.0, 0.04323, 1.0, 0.7247, 1.0, 0.7247, 1.0, 0.1487, 1.0, 0.04323, 1.0, 0.04323, 1.0, 0.7247, 1.0, 0.7247, 1.0, 0.04323, 0.0, 0.04323, 0.0, 0.04323, 0.0, 0.7247, 0.0, 0.7247, 0.0, 0.04323, 0.0, 0.7247, 1.0, 0.7247, 1.0, 0.04323, 0.0, 0.5737, 0.0, 0.5732, 0.0, 0.7247, 0.0, 0.7247, 0.0, 0.02809, 0.09904, 0.1024, 0.09904, 0.1024, 0.0, 0.02809, 0.0, 0.2706, 0.0, 0.2649, 0.0, 0.2649, 0.0, 0.2706, 1.0, 0.7775, 0.474, 0.7775, 0.4767, 0.7775, 1.0, 0.7775, 0.0, 0.0, 0.0, 0.0, 0.0, 0.0, 0.0, 0.0, 0.0, 0.0, 0.0, 0.0, 0.0, 0.0, 0.0, 0.0, 0.0, 0.0, 0.0, 0.0, 0.0, 0.0, 0.0, 0.0, 0.0, 0.0, 0.0, 0.0, 0.0, 0.0, 0.0, 0.0, 0.0, 0.0, 0.0, 0.0, 0.0, 0.0, 0.0, 0.0, 0.0, 0.0, 0.0, 0.0, 0.0, 0.0, 0.0, 0.0, 0.0, 0.7247, 0.0, 0.7775, 0.0, 0.7775, 0.0, 0.7247, 0.0, 0.7775, 0.0, 0.7247, 0.0, 0.7247, 0.0, 0.7775, 0.0, 0.7775, 0.0, 0.7775, 0.0, 0.7247, 0.0, 0.7247, 0.0, 0.7775, 0.0, 0.7775, 0.0, 0.7775, 0.0, 0.7775, 0.0, 0.7775, 0.0, 0.7775, 0.0, 0.7775, 0.0, 0.7775, 0.0, 0.7775, 0.0, 0.7247, 0.0, 0.7775, 0.0, 0.7775, 0.0, 0.7247, 0.0, 0.7247, 0.0, 0.7247, 0.0, 0.7247, 0.0, 0.7247, 0.0, 0.7775, 0.0, 0.7247, 0.0, 0.7247, 0.0, 0.7775, 0.0, 0.7775, 0.0, 0.7775, 0.0, 0.7775, 0.0, 0.7775, 0.0, 0.7775, 0.0, 0.7247, 0.0, 0.7247, 0.0, 0.7775, 0.0, 0.0, 0.0, 0.0, 0.0, 0.0, 0.0, 0.0, 0.0, 0.0, 0.0, 0.0, 0.0, 0.0, 0.0, 0.0, 0.0, 0.0, 0.0, 0.0, 0.0, 0.0, 0.0, 0.0, 0.0, 0.0, 0.0, 0.0, 0.0, 0.0, 0.0, 0.0, 0.0, 0.0, 0.0, 0.0, 0.0, 0.0, 0.0, 0.0, 0.0, 0.0, 0.0, 0.0, 0.0, 0.0, 0.0, 0.0, 0.0, 0.0, 0.0, 0.0, 0.0, 0.0, 0.0, 0.0, 0.0, 0.0, 0.0, 0.0, 0.0, 0.0, 0.0, 0.0, 0.0, 0.0, 0.0, 0.0, 0.0, 0.0, 0.0, 0.0, 0.0, 0.0, 0.0, 0.0, 0.0, 0.0, 0.0, 0.0, 0.0, 0.0, 0.0, 0.0, 0.0, 0.0, 0.0, 0.0, 0.0, 0.0, 0.0, 0.0, 0.0, 0.0, 0.0, 0.0, 0.0, 0.0, 0.0, 0.0, 0.0, 0.0, 0.0, 0.0, 0.0, 0.0, 0.0, 0.0, 0.0, 0.04323, 0.0, 0.1084, 0.0, 0.1083, 0.0, 0.04323, 0.0, 0.04323, 0.0, 0.04323, 0.0, 0.04323, 0.0, 0.04323, 0.0, 0.7247, 0.0, 0.7247, 0.0, 0.7247, 0.0, 0.7247, 0.0, 0.07182, 0.0, 0.07315, 0.0, 0.07315, 0.0, 0.07182, 0.0, 0.6584, 0.0, 0.658, 0.0, 0.7247, 0.0, 0.7247, 0.0, 0.2888, 0.0, 0.07182, 0.0, 0.07182, 0.0, 0.2888, 0.0, 0.4761, 0.0, 0.4767, 0.0, 0.658, 0.0, 0.6584, 0.0, 0.477, 0.0, 0.4767, 0.0, 0.2888, 0.0, 0.2896, 0.0, 0.2873, 0.0, 0.2888, 0.0, 0.4767, 0.0, 0.4761, 0.0, 0.4767, 0.0, 0.477, 0.0, 0.477, 0.0, 0.4767, 0.0, 0.06936, 0.0, 0.07182, 0.0, 0.2888, 0.0, 0.2873, 0.0, 0.07772, 0.0, 0.07714, 0.0, 0.07417, 0.0, 0.07315, 0.0, 0.04323, 0.0, 0.04323, 0.0, 0.07315, 0.0, 0.07182, 0.0, 0.04323, 0.0, 0.04323, 0.0, 0.6578, 0.0, 0.658, 0.0, 0.658, 0.0, 0.6578, 0.0, 0.477, 0.0, 0.6578, 0.0, 0.6578, 0.0, 0.477, 0.0, 0.6578, 0.0, 0.658, 0.0, 0.658, 0.0, 0.6578, 0.0, 0.07315, 0.0, 0.2896, 0.0, 0.2896, 0.0, 0.07315, 0.0, 0.2896, 0.0, 0.2888, 0.0, 0.2888, 0.0, 0.2896, 0.0, 0.658, 0.0, 0.4767, 0.0, 0.4767, 0.0, 0.658, 0.0, 0.07182, 0.0, 0.07315, 0.0, 0.07315, 0.0, 0.07182, 0.0, 0.658, 0.0, 0.4767, 0.0, 0.4767, 0.0, 0.658, 0.0, 0.4767, 0.0, 0.477, 0.0, 0.477, 0.0, 0.4767, 0.0, 0.2888, 0.0, 0.07182, 0.0, 0.07182, 0.0, 0.2888, 0.0, 0.4767, 0.0, 0.477, 0.0, 0.477, 0.0, 0.4767, 0.0, 0.658, 0.0, 0.4767, 0.0, 0.4767, 0.0, 0.658, 0.0, 0.07315, 0.0, 0.2896, 0.0, 0.2896, 0.0, 0.07315, 0.0, 0.2896, 0.0, 0.2888, 0.0, 0.2888, 0.0, 0.2896, 0.0, 0.477, 0.0, 0.6578, 0.0, 0.6578, 0.0, 0.477, 0.0, 0.6578, 0.0, 0.658, 0.0, 0.4767, 0.0, 0.477, 0.0, 0.2896, 0.0, 0.2888, 0.0, 0.07182, 0.0, 0.07315, 0.0, 0.07315, 0.0, 0.2896, 0.0, 0.2896, 0.0, 0.07315, 0.0, 0.2896, 0.0, 0.2888, 0.0, 0.2888, 0.0, 0.2896, 0.0, 0.477, 0.0, 0.6578, 0.0, 0.6578, 0.0, 0.477, 0.0, 0.6578, 0.0, 0.658, 0.0, 0.658, 0.0, 0.6578, 0.0, 0.07182, 0.0, 0.07315, 0.0, 0.07315, 0.0, 0.07182, 0.0, 0.2888, 0.0, 0.07182, 0.0, 0.07182, 0.0, 0.2888, 1.0, 0.0, 1.0, 0.0, 1.0, 0.0, 1.0, 0.0, 1.0, 0.0, 1.0, 0.0, 1.0, 0.0, 1.0, 0.0, 1.0, 0.0, 1.0, 0.0, 1.0, 0.0, 1.0, 0.0, 1.0, 0.0, 1.0, 0.0, 1.0, 0.0, 1.0, 0.0, 1.0, 0.0, 1.0, 0.0, 1.0, 0.0, 1.0, 0.0, 1.0, 0.0, 1.0, 0.0, 1.0, 0.0, 1.0, 0.0, 1.0, 0.0, 1.0, 0.0, 1.0, 0.0, 1.0, 0.0, 1.0, 0.0, 1.0, 0.0, 1.0, 0.0, 1.0, 0.0, 1.0, 0.0, 1.0, 0.0, 1.0, 0.0, 1.0, 0.0, 1.0, 0.0, 1.0, 0.0, 1.0, 0.0, 1.0, 0.0, 1.0, 0.0, 1.0, 0.0, 1.0, 0.0, 1.0, 0.0, 1.0, 0.0, 1.0, 0.0, 1.0, 0.0, 1.0, 0.0, 1.0, 0.0, 1.0, 0.0, 1.0, 0.0, 1.0, 0.0, 1.0, 0.0, 1.0, 0.0, 1.0, 0.0, 1.0, 0.0, 0.0, 0.0, 0.0, 0.0, 0.0, 0.0, 0.0, 0.0, 0.0, 0.0, 0.0, 0.0, 0.0, 0.0, 0.0, 0.0, 0.0, 0.0, 0.0, 0.0, 1.0, 0.7247, 1.0, 0.7775, 1.0, 0.7775, 1.0, 0.4754, 1.0, 0.1384, 1.0, 0.1487, 0.09904, 0.1024, 0.261, 0.1073, 0.261, 0.1073, 0.09904, 0.1024, 0.3022, 0.1086, 0.3358, 0.1096, 0.3358, 0.1096, 0.3022, 0.1086, 0.0, 0.0, 0.7564, 0.0, 0.7663, 0.05473, 0.5094, 0.1149, 0.3358, 0.1096, 0.3022, 0.1086, 0.261, 0.1073, 0.09904, 0.1024, 0.0, 0.0, 1.0, 0.0, 1.0, 0.0, 1.0, 0.0, 1.0, 0.0, 1.0, 0.0, 0.7564, 0.0, 0.0, 0.0, 1.0, 0.7775, 1.0, 0.7775, 1.0, 0.7775, 1.0, 0.7775, 0.5094, 0.1149, 0.8077, 0.1292, 0.8077, 0.1292, 0.5094, 0.1149, 0.0, 0.7247, 0.0, 0.3983, 0.0, 0.3983, 0.0, 0.7247, 0.8077, 0.1292, 1.0, 0.4754, 1.0, 0.4754, 0.8077, 0.1292, 1.0, 0.1487, 1.0, 0.1384, 1.0, 0.0, 1.0, 0.04323, 0.3358, 0.1096, 0.5094, 0.1149, 0.5094, 0.1149, 0.3358, 0.1096, 1.0, 0.1384, 0.8077, 0.1292, 0.7663, 0.05473, 1.0, 0.0, 0.7663, 0.05473, 0.8077, 0.1292, 0.5094, 0.1149, 0.261, 0.1073, 0.3022, 0.1086, 0.3022, 0.1086, 0.261, 0.1073, 0.7663, 0.05473, 0.7564, 0.0, 1.0, 0.0, 1.0, 0.4754, 0.8077, 0.1292, 1.0, 0.1384, 0.0, 0.02809, 0.0, 0.1209, 0.0, 0.04323, 0.0, 0.0, 0.0, 0.0, 0.0, 0.56, 0.0, 0.2649, 0.0, 0.2706, 0.0, 0.3983, 0.0, 0.7247, 0.0, 0.7775, 0.0, 0.7775, 0.0, 0.7247, 0.0, 0.3983, 0.0, 0.2706, 0.0, 0.2706, 0.0, 0.3983, 1.0, 0.7775, 1.0, 0.7775, 1.0, 0.7775, 1.0, 0.7775, 0.0, 0.1209, 0.0, 0.02809, 0.0, 0.02809, 0.0, 0.1209, 0.0, 0.0, 0.0, 0.56, 0.0, 0.2649, 0.0, 0.0, 0.0, 0.1736, 0.03276, 0.3733, 0.03276, 0.4917, 0.0, 0.3983, 0.0, 0.2706, 0.0, 0.2649, 0.06514, 0.5472, 0.09847, 0.6043, 0.0, 0.7247, 0.0, 0.3983, 0.03276, 0.4917, 0.0, 0.7775, 0.0, 0.7247, 0.36, 0.7437, 0.2871, 0.7775, 0.0, 0.04323, 0.0, 0.1736, 0.0, 0.4967, 0.0, 0.2466, 0.06144, 0.1612, 0.08719, 0.1146, 0.08719, 0.1146, 0.06144, 0.1612, 0.03276, 0.4917, 0.03276, 0.3733, 0.03276, 0.3733, 0.03276, 0.4917, 0.2649, 0.3936, 0.236, 0.4718, 0.236, 0.4718, 0.2649, 0.3936, 0.03276, 0.2476, 0.06144, 0.1612, 0.06144, 0.1612, 0.03276, 0.2476, 0.236, 0.4718, 0.226, 0.4989, 0.2066, 0.5516, 0.2066, 0.5516, 0.236, 0.4718, 0.03276, 0.3733, 0.03276, 0.2476, 0.03276, 0.2476, 0.03276, 0.3733, 0.08719, 0.1146, 0.1488, 0.1539, 0.1488, 0.1539, 0.08719, 0.1146, 0.2066, 0.5516, 0.1488, 0.5798, 0.1488, 0.5798, 0.2066, 0.5516, 0.0, 0.04323, 0.06144, 0.1612, 0.03276, 0.2476, 0.03276, 0.3733, 0.0, 0.1736, 0.2649, 0.2736, 0.2649, 0.2536, 0.234, 0.2215, 0.201, 0.1871, 0.2721, 0.1705, 0.3065, 0.1624, 0.3229, 0.4239, 0.2649, 0.3936, 0.2649, 0.2822, 0.2649, 0.278, 0.1488, 0.5798, 0.2066, 0.5516, 0.226, 0.4989, 0.36, 0.7437, 0.0, 0.7247, 0.09847, 0.6043, 0.0, 0.4967, 0.0, 0.1736, 0.0, 0.2649, 0.0, 0.56, 0.0, 0.2466, 0.0, 0.1735, 0.0, 0.04323, 0.0, 0.04323, 0.0, 0.1735, 0.0, 0.1209, 0.0, 0.02809, 0.0, 0.02809, 0.09904, 0.1024, 0.1488, 0.1539, 0.08719, 0.1146, 0.06144, 0.1612, 0.0, 0.04323, 0.09904, 0.1024, 0.261, 0.1073, 0.2721, 0.1705, 0.201, 0.1871, 0.1488, 0.1539, 1.0, 0.4754, 1.0, 0.7775, 1.0, 0.7775, 0.5336, 0.7529, 0.3918, 0.4598, 1.0, 0.7775, 0.3381, 0.155, 0.3358, 0.1096, 0.5094, 0.1149, 0.3918, 0.4598, 0.357, 0.2621, 0.5592, 0.2882, 0.9221, 0.3352, 1.0, 0.4754, 1.0, 0.7775, 0.3065, 0.1624, 0.3022, 0.1086, 0.3358, 0.1096, 0.3381, 0.155, 0.2721, 0.1705, 0.261, 0.1073, 0.3022, 0.1086, 0.3065, 0.1624, 0.0, 0.0, 0.0, 0.2649, 0.0, 0.2649, 0.0, 0.56, 0.0, 0.5732, 0.0, 0.0, 0.0, 0.1209, 0.0, 0.1209, 0.0, 0.0, 0.0, 0.0, 0.0, 0.0, 0.0, 0.1209, 0.0, 0.1735, 0.0, 0.2466, 0.0, 0.4967, 0.0, 0.56, 0.1869, 0.2118, 0.1488, 0.3167, 0.1488, 0.1539, 0.201, 0.1871, 0.234, 0.2215, 0.03276, 0.2476, 0.06144, 0.1612, 0.1488, 0.3167, 0.03276, 0.3733, 0.2649, 0.2736, 0.2649, 0.278, 0.1488, 0.3167, 0.1869, 0.2118, 0.234, 0.2215, 0.2649, 0.2536, 0.09847, 0.6043, 0.06514, 0.5472, 0.1488, 0.3167, 0.1488, 0.5798, 0.1488, 0.5798, 0.1488, 0.3167, 0.1859, 0.3826, 0.236, 0.4718, 0.2066, 0.5516, 0.1488, 0.1539, 0.1488, 0.3167, 0.06144, 0.1612, 0.08719, 0.1146, 0.03276, 0.3733, 0.1488, 0.3167, 0.06514, 0.5472, 0.03276, 0.4917, 0.1488, 0.3167, 0.2649, 0.278, 0.2649, 0.2822, 0.2649, 0.3936, 0.236, 0.4718, 0.1859, 0.3826, 0.1488, 0.1539, 0.201, 0.1871, 0.201, 0.1871, 0.1488, 0.1539, 0.2649, 0.2736, 0.2649, 0.278, 0.2649, 0.278, 0.2649, 0.2736, 0.09847, 0.6043, 0.06514, 0.5472, 0.06514, 0.5472, 0.09847, 0.6043, 0.201, 0.1871, 0.234, 0.2215, 0.234, 0.2215, 0.201, 0.1871, 0.2649, 0.278, 0.2649, 0.2822, 0.2649, 0.2822, 0.2649, 0.278, 0.2649, 0.2822, 0.2649, 0.3936, 0.2649, 0.3936, 0.2649, 0.2822, 0.06514, 0.5472, 0.03276, 0.4917, 0.03276, 0.4917, 0.06514, 0.5472, 0.234, 0.2215, 0.2649, 0.2536, 0.2649, 0.2536, 0.234, 0.2215, 0.1488, 0.5798, 0.09847, 0.6043, 0.09847, 0.6043, 0.1488, 0.5798, 0.2649, 0.2536, 0.2649, 0.2736, 0.2649, 0.2736, 0.2649, 0.2536, 0.9221, 0.3352, 0.5592, 0.2882, 0.5217, 0.18, 0.8467, 0.1995, 0.8467, 0.1995, 0.5217, 0.18, 0.3406, 0.1692, 0.3381, 0.155, 0.5094, 0.1149, 0.8077, 0.1292, 0.5217, 0.18, 0.5592, 0.2882, 0.357, 0.2621, 0.3406, 0.1692, 0.8077, 0.1292, 1.0, 0.4754, 1.0, 0.4754, 0.9221, 0.3352, 0.8467, 0.1995, 0.8077, 0.1292, 1.0, 0.4754, 1.0, 0.7775, 1.0, 0.7775, 1.0, 0.4754, 1.0, 0.4754, 1.0, 0.7775, 1.0, 0.7775, 1.0, 0.4754, 1.0, 0.7775, 1.0, 0.4754, 1.0, 0.4754, 1.0, 0.7775, 0.9221, 0.3352, 0.8467, 0.1995, 0.8467, 0.1995, 0.9221, 0.3352, 0.8467, 0.1995, 0.8077, 0.1292, 0.8077, 0.1292, 0.8467, 0.1995, 1.0, 0.4754, 0.9221, 0.3352, 0.9221, 0.3352, 1.0, 0.4754, 0.8077, 0.1292, 0.8077, 0.1292, 0.8077, 0.1292, 0.8077, 0.1292, 0.0, 0.07772, 0.0, 0.04323, 0.0, 0.04323, 0.0, 0.7247, 0.0, 0.7247, 0.0, 0.6571, 0.0, 0.623, 0.0, 0.5889, 0.0, 0.5548, 0.0, 0.5208, 0.0, 0.4867, 0.0, 0.4526, 0.0, 0.4185, 0.0, 0.3844, 0.0, 0.3504, 0.0, 0.3163, 0.0, 0.2822, 0.0, 0.2481, 0.0, 0.214, 0.0, 0.18, 0.0, 0.1459, 0.0, 0.1118, 0.0, 0.7247, 0.0, 0.04323, 0.0, 0.04323, 0.0, 0.7247, 0.0, 0.04323, 0.0, 0.1209, 0.0, 0.1084, 0.0, 0.04323, 0.0, 0.5732, 0.0, 0.56, 0.0, 0.7247, 0.0, 0.7247, 0.0, 0.5547, 0.0, 0.5548, 0.0, 0.5548, 0.0, 0.5547, 0.0, 0.1771, 0.0, 0.1428, 0.0, 0.1428, 0.0, 0.1771, 0.0, 0.07417, 0.0, 0.1085, 0.0, 0.1428, 0.0, 0.1771, 0.0, 0.2115, 0.0, 0.2458, 0.0, 0.2801, 0.0, 0.3144, 0.0, 0.3487, 0.0, 0.3831, 0.0, 0.4174, 0.0, 0.4517, 0.0, 0.486, 0.0, 0.5203, 0.0, 0.5547, 0.0, 0.589, 0.0, 0.6233, 0.0, 0.6576, 0.0, 0.6578, 0.0, 0.477, 0.0, 0.2896, 0.0, 0.07315, 0.0, 0.1113, 0.0, 0.1454, 0.0, 0.1428, 0.0, 0.1085, 0.0, 0.4866, 0.0, 0.5207, 0.0, 0.5207, 0.0, 0.4866, 0.0, 0.1795, 0.0, 0.2136, 0.0, 0.2115, 0.0, 0.1771, 0.0, 0.5207, 0.0, 0.5203, 0.0, 0.5203, 0.0, 0.5207, 0.0, 0.2477, 0.0, 0.2819, 0.0, 0.2801, 0.0, 0.2458, 0.0, 0.589, 0.0, 0.5547, 0.0, 0.5547, 0.0, 0.589, 0.0, 0.316, 0.0, 0.3501, 0.0, 0.3487, 0.0, 0.3144, 0.0, 0.486, 0.0, 0.4866, 0.0, 0.4866, 0.0, 0.486, 0.0, 0.3842, 0.0, 0.4183, 0.0, 0.4174, 0.0, 0.3831, 0.0, 0.1085, 0.0, 0.07417, 0.0, 0.07417, 0.0, 0.1085, 0.0, 0.4525, 0.0, 0.4866, 0.0, 0.486, 0.0, 0.4517, 0.0, 0.5548, 0.0, 0.5889, 0.0, 0.5889, 0.0, 0.5548, 0.0, 0.5207, 0.0, 0.5548, 0.0, 0.5547, 0.0, 0.5203, 0.0, 0.4525, 0.0, 0.4517, 0.0, 0.4517, 0.0, 0.4525, 0.0, 0.5889, 0.0, 0.6231, 0.0, 0.6233, 0.0, 0.589, 0.0, 0.6571, 0.0, 0.6572, 0.0, 0.6231, 0.0, 0.623, 0.0, 0.623, 0.0, 0.6231, 0.0, 0.5889, 0.0, 0.5889, 0.0, 0.5889, 0.0, 0.5889, 0.0, 0.5548, 0.0, 0.5548, 0.0, 0.5548, 0.0, 0.5548, 0.0, 0.5207, 0.0, 0.5208, 0.0, 0.5208, 0.0, 0.5207, 0.0, 0.4866, 0.0, 0.4867, 0.0, 0.4867, 0.0, 0.4866, 0.0, 0.4525, 0.0, 0.4526, 0.0, 0.4526, 0.0, 0.4525, 0.0, 0.4183, 0.0, 0.4185, 0.0, 0.4185, 0.0, 0.4183, 0.0, 0.3842, 0.0, 0.3844, 0.0, 0.3844, 0.0, 0.3842, 0.0, 0.3501, 0.0, 0.3504, 0.0, 0.3504, 0.0, 0.3501, 0.0, 0.316, 0.0, 0.3163, 0.0, 0.3163, 0.0, 0.316, 0.0, 0.2819, 0.0, 0.2822, 0.0, 0.2822, 0.0, 0.2819, 0.0, 0.2477, 0.0, 0.2481, 0.0, 0.2481, 0.0, 0.2477, 0.0, 0.2136, 0.0, 0.214, 0.0, 0.214, 0.0, 0.2136, 0.0, 0.1795, 0.0, 0.18, 0.0, 0.18, 0.0, 0.1795, 0.0, 0.1454, 0.0, 0.1459, 0.0, 0.1459, 0.0, 0.1454, 0.0, 0.1113, 0.0, 0.1118, 0.0, 0.07714, 0.0, 0.1113, 0.0, 0.1085, 0.0, 0.07417, 0.0, 0.6231, 0.0, 0.6572, 0.0, 0.6576, 0.0, 0.6233, 0.0, 0.1454, 0.0, 0.1795, 0.0, 0.1771, 0.0, 0.1428, 0.0, 0.2136, 0.0, 0.2477, 0.0, 0.2458, 0.0, 0.2115, 0.0, 0.2819, 0.0, 0.316, 0.0, 0.3144, 0.0, 0.2801, 0.0, 0.3501, 0.0, 0.3842, 0.0, 0.3831, 0.0, 0.3487, 0.0, 0.4183, 0.0, 0.4525, 0.0, 0.4517, 0.0, 0.4174, 0.0, 0.4866, 0.0, 0.5207, 0.0, 0.5203, 0.0, 0.486, 0.0, 0.5548, 0.0, 0.5889, 0.0, 0.589, 0.0, 0.5547, 0.0, 0.1113, 0.0, 0.1085, 0.0, 0.1085, 0.0, 0.1113, 0.0, 0.5889, 0.0, 0.589, 0.0, 0.589, 0.0, 0.5889, 0.0, 0.4183, 0.0, 0.4525, 0.0, 0.4525, 0.0, 0.4183, 0.0, 0.1428, 0.0, 0.1454, 0.0, 0.1454, 0.0, 0.1428, 0.0, 0.2458, 0.0, 0.2115, 0.0, 0.2115, 0.0, 0.2458, 0.0, 0.6233, 0.0, 0.6231, 0.0, 0.6231, 0.0, 0.6233, 0.0, 0.07714, 0.0, 0.1113, 0.0, 0.1113, 0.0, 0.07714, 0.0, 0.1795, 0.0, 0.1771, 0.0, 0.1771, 0.0, 0.1795, 0.0, 0.6572, 0.0, 0.6576, 0.0, 0.6576, 0.0, 0.6572, 0.0, 0.3501, 0.0, 0.3842, 0.0, 0.3842, 0.0, 0.3501, 0.0, 0.2115, 0.0, 0.2136, 0.0, 0.2136, 0.0, 0.2115, 0.0, 0.3144, 0.0, 0.2801, 0.0, 0.2801, 0.0, 0.3144, 0.0, 0.07417, 0.0, 0.07714, 0.0, 0.07714, 0.0, 0.07417, 0.0, 0.2477, 0.0, 0.2458, 0.0, 0.2458, 0.0, 0.2477, 0.0, 0.6576, 0.0, 0.6233, 0.0, 0.6233, 0.0, 0.6576, 0.0, 0.2819, 0.0, 0.316, 0.0, 0.316, 0.0, 0.2819, 0.0, 0.2801, 0.0, 0.2819, 0.0, 0.2819, 0.0, 0.2801, 0.0, 0.3831, 0.0, 0.3487, 0.0, 0.3487, 0.0, 0.3831, 0.0, 0.316, 0.0, 0.3144, 0.0, 0.3144, 0.0, 0.316, 0.0, 0.2136, 0.0, 0.2477, 0.0, 0.2477, 0.0, 0.2136, 0.0, 0.3487, 0.0, 0.3501, 0.0, 0.3501, 0.0, 0.3487, 0.0, 0.4517, 0.0, 0.4174, 0.0, 0.4174, 0.0, 0.4517, 0.0, 0.3842, 0.0, 0.3831, 0.0, 0.3831, 0.0, 0.3842, 0.0, 0.6231, 0.0, 0.6572, 0.0, 0.6572, 0.0, 0.6231, 0.0, 0.1454, 0.0, 0.1795, 0.0, 0.1795, 0.0, 0.1454, 0.0, 0.4174, 0.0, 0.4183, 0.0, 0.4183, 0.0, 0.4174, 0.0, 0.5203, 0.0, 0.486, 0.0, 0.486, 0.0, 0.5203, 0.4176, 0.7775, 0.4788, 0.75, 0.5336, 0.7529, 1.0, 0.7775, 0.4767, 0.7775, 0.4788, 0.75, 0.3229, 0.4239, 0.3918, 0.4598, 0.5336, 0.7529, 0.3229, 0.4239, 0.3065, 0.1624, 0.3381, 0.155, 0.3406, 0.1692, 0.357, 0.2621, 0.3918, 0.4598, 0.36, 0.7437, 0.226, 0.4989, 0.236, 0.4718, 0.2649, 0.3936, 0.3229, 0.4239, 0.4788, 0.75, 0.2871, 0.7775, 0.36, 0.7437, 0.4788, 0.75, 0.4176, 0.7775, 0.4767, 0.7775, 0.474, 0.7775, 0.4149, 0.7775, 0.4176, 0.7775, 0.4176, 0.7775, 0.4149, 0.7775, 0.2843, 0.7775, 0.2871, 0.7775, 0.2871, 0.7775, 0.2843, 0.7775, 0.0, 0.7775, 0.0, 0.7775])
me_plane_001.materials.append(mat_material)
me_plane_001.materials.append(mat_material_001)
me_plane_001.materials.append(mat_material_002)
me_plane_001.materials.append(mat_material_013)
me_plane_001.materials.append(mat_material_014)
me_plane_001.materials.append(mat_material_003)
me_plane_001.materials.append(mat_material_006)
me_plane_001.update()
me_cylinder = bpy.data.meshes.new('Cylinder')
me_cylinder.from_pydata([(0.0, 1.0, -0.3979), (0.0, 1.0, 1.0), (0.1951, 0.9808, -0.3979), (0.1951, 0.9808, 1.0), (0.3827, 0.9239, -0.3979), (0.3827, 0.9239, 1.0), (0.5556, 0.8315, -0.3979), (0.5556, 0.8315, 1.0), (0.7071, 0.7071, -0.3979), (0.7071, 0.7071, 1.0), (0.8315, 0.5556, -0.3979), (0.8315, 0.5556, 1.0), (0.9239, 0.3827, -0.3979), (0.9239, 0.3827, 1.0), (0.9808, 0.1951, -0.3979), (0.9808, 0.1951, 1.0), (1.0, 0.0, -0.3979), (1.0, 0.0, 1.0), (0.9808, -0.1951, -0.3979), (0.9808, -0.1951, 1.0), (0.9239, -0.3827, -0.3979), (0.9239, -0.3827, 1.0), (0.8315, -0.5556, -0.3979), (0.8315, -0.5556, 1.0), (0.7071, -0.7071, -0.3979), (0.7071, -0.7071, 1.0), (0.5556, -0.8315, -0.3979), (0.5556, -0.8315, 1.0), (0.3827, -0.9239, -0.3979), (0.3827, -0.9239, 1.0), (0.1951, -0.9808, -0.3979), (0.1951, -0.9808, 1.0), (0.0, -1.0, -0.3979), (0.0, -1.0, 1.0), (-0.1951, -0.9808, -0.3979), (-0.1951, -0.9808, 1.0), (-0.3827, -0.9239, -0.3979), (-0.3827, -0.9239, 1.0), (-0.5556, -0.8315, -0.3979), (-0.5556, -0.8315, 1.0), (-0.7071, -0.7071, -0.3979), (-0.7071, -0.7071, 1.0), (-0.8315, -0.5556, -0.3979), (-0.8315, -0.5556, 1.0), (-0.9239, -0.3827, -0.3979), (-0.9239, -0.3827, 1.0), (-0.9808, -0.1951, -0.3979), (-0.9808, -0.1951, 1.0), (-1.0, 0.0, -0.3979), (-1.0, 0.0, 1.0), (-0.9808, 0.1951, -0.3979), (-0.9808, 0.1951, 1.0), (-0.9239, 0.3827, -0.3979), (-0.9239, 0.3827, 1.0), (-0.8315, 0.5556, -0.3979), (-0.8315, 0.5556, 1.0), (-0.7071, 0.7071, -0.3979), (-0.7071, 0.7071, 1.0), (-0.5556, 0.8315, -0.3979), (-0.5556, 0.8315, 1.0), (-0.3827, 0.9239, -0.3979), (-0.3827, 0.9239, 1.0), (-0.1951, 0.9808, -0.3979), (-0.1951, 0.9808, 1.0), (0.1496, 0.7522, 1.0), (1.111e-07, 0.7669, 1.0), (0.2935, 0.7086, 1.0), (0.4261, 0.6377, 1.0), (0.5423, 0.5423, 1.0), (0.6377, 0.4261, 1.0), (0.7086, 0.2935, 1.0), (0.7522, 0.1496, 1.0), (0.7669, 0.0, 1.0), (0.7522, -0.1496, 1.0), (0.7086, -0.2935, 1.0), (0.6377, -0.4261, 1.0), (0.5423, -0.5423, 1.0), (0.4261, -0.6377, 1.0), (0.2935, -0.7086, 1.0), (0.1496, -0.7522, 1.0), (1.111e-07, -0.7669, 1.0), (-0.1496, -0.7522, 1.0), (-0.2935, -0.7086, 1.0), (-0.4261, -0.6377, 1.0), (-0.5423, -0.5423, 1.0), (-0.6377, -0.4261, 1.0), (-0.7086, -0.2935, 1.0), (-0.7522, -0.1496, 1.0), (-0.7669, 0.0, 1.0), (-0.7522, 0.1496, 1.0), (-0.7086, 0.2935, 1.0), (-0.6377, 0.4261, 1.0), (-0.5423, 0.5423, 1.0), (-0.4261, 0.6377, 1.0), (-0.2935, 0.7086, 1.0), (-0.1496, 0.7522, 1.0), (0.0, 1.0, 0.1745), (0.1951, 0.9808, 0.1745), (0.3827, 0.9239, 0.1745), (0.5556, 0.8315, 0.1745), (0.7071, 0.7071, 0.1745), (0.8315, 0.5556, 0.1745), (0.9239, 0.3827, 0.1745), (0.9808, 0.1951, 0.1745), (1.0, 0.0, 0.1745), (0.9808, -0.1951, 0.1745), (0.9239, -0.3827, 0.1745), (0.8315, -0.5556, 0.1745), (0.7071, -0.7071, 0.1745), (0.5556, -0.8315, 0.1745), (0.3827, -0.9239, 0.1745), (0.1951, -0.9808, 0.1745), (0.0, -1.0, 0.1745), (-0.1951, -0.9808, 0.1745), (-0.3827, -0.9239, 0.1745), (-0.5556, -0.8315, 0.1745), (-0.7071, -0.7071, 0.1745), (-0.8315, -0.5556, 0.1745), (-0.9239, -0.3827, 0.1745), (-0.9808, -0.1951, 0.1745), (-1.0, 0.0, 0.1745), (-0.9808, 0.1951, 0.1745), (-0.9239, 0.3827, 0.1745), (-0.8315, 0.5556, 0.1745), (-0.7071, 0.7071, 0.1745), (-0.5556, 0.8315, 0.1745), (-0.3827, 0.9239, 0.1745), (-0.1951, 0.9808, 0.1745), (1.275, 1.656, 0.6811), (0.9272, 1.873, 0.6811), (0.9272, 1.873, 0.4933), (1.98, 0.6687, 0.6811), (1.811, 1.042, 0.6811), (2.072, 0.2696, 0.6811), (1.873, -0.9272, 0.6811), (2.018, -0.544, 0.6811), (1.656, -1.275, 0.6811), (0.6687, -1.98, 0.6811), (1.042, -1.811, 0.6811), (0.2696, -2.072, 0.6811), (-0.9272, -1.873, 0.6811), (-0.544, -2.018, 0.6811), (-1.275, -1.656, 0.6811), (-1.98, -0.6687, 0.6811), (-1.811, -1.042, 0.6811), (-2.072, -0.2696, 0.6811), (-1.873, 0.9272, 0.6811), (-2.018, 0.544, 0.6811), (-1.656, 1.275, 0.6811), (-0.6687, 1.98, 0.6811), (-1.042, 1.811, 0.6811), (-0.2696, 2.072, 0.6811), (0.544, 2.018, 0.6811), (1.275, 1.656, 0.4933), (1.811, 1.042, 0.4933), (1.98, 0.6687, 0.4933), (2.072, 0.2696, 0.4933), (2.018, -0.544, 0.4933), (1.873, -0.9272, 0.4933), (1.656, -1.275, 0.4933), (1.042, -1.811, 0.4933), (0.6687, -1.98, 0.4933), (0.2696, -2.072, 0.4933), (-0.544, -2.018, 0.4933), (-0.9272, -1.873, 0.4933), (-1.275, -1.656, 0.4933), (-1.811, -1.042, 0.4933), (-1.98, -0.6687, 0.4933), (-2.072, -0.2696, 0.4933), (-2.018, 0.544, 0.4933), (-1.873, 0.9272, 0.4933), (-1.656, 1.275, 0.4933), (-1.042, 1.811, 0.4933), (-0.6687, 1.98, 0.4933), (-0.2696, 2.072, 0.4933), (0.544, 2.018, 0.4933)], [], [(121, 120, 170, 171), (97, 3, 5, 98), (98, 5, 7, 99), (25, 27, 139, 137), (7, 9, 131, 132), (101, 11, 13, 102), (102, 13, 15, 103), (108, 107, 160, 161), (51, 121, 171, 148), (105, 19, 21, 106), (106, 21, 23, 107), (107, 23, 138, 160), (109, 108, 161, 162), (109, 27, 29, 110), (110, 29, 31, 111), (33, 35, 142, 140), (15, 17, 134, 135), (113, 35, 37, 114), (114, 37, 39, 115), (119, 47, 147, 169), (97, 96, 130, 153), (117, 43, 45, 118), (118, 45, 47, 119), (41, 43, 145, 143), (124, 123, 172, 173), (121, 51, 53, 122), (122, 53, 55, 123), (23, 25, 137, 138), (19, 105, 159, 136), (125, 59, 61, 126), (21, 19, 73, 74), (126, 61, 63, 127), (125, 124, 173, 174), (0, 2, 4, 6, 8, 10, 12, 14, 16, 18, 20, 22, 24, 26, 28, 30, 32, 34, 36, 38, 40, 42, 44, 46, 48, 50, 52, 54, 56, 58, 60, 62), (64, 65, 95, 94, 93, 92, 91, 90, 89, 88, 87, 86, 85, 84, 83, 82, 81, 80, 79, 78, 77, 76, 75, 74, 73, 72, 71, 70, 69, 68, 67, 66), (39, 37, 82, 83), (57, 55, 91, 92), (13, 11, 69, 70), (31, 29, 78, 79), (49, 47, 87, 88), (5, 3, 64, 66), (23, 21, 74, 75), (41, 39, 83, 84), (59, 57, 92, 93), (15, 13, 70, 71), (33, 31, 79, 80), (51, 49, 88, 89), (7, 5, 66, 67), (25, 23, 75, 76), (43, 41, 84, 85), (61, 59, 93, 94), (17, 15, 71, 72), (35, 33, 80, 81), (53, 51, 89, 90), (9, 7, 67, 68), (27, 25, 76, 77), (45, 43, 85, 86), (63, 61, 94, 95), (19, 17, 72, 73), (37, 35, 81, 82), (55, 53, 90, 91), (11, 9, 68, 69), (29, 27, 77, 78), (47, 45, 86, 87), (3, 1, 65, 64), (1, 63, 95, 65), (62, 127, 96, 0), (60, 126, 127, 62), (58, 125, 126, 60), (56, 124, 125, 58), (54, 123, 124, 56), (52, 122, 123, 54), (50, 121, 122, 52), (48, 120, 121, 50), (46, 119, 120, 48), (44, 118, 119, 46), (42, 117, 118, 44), (40, 116, 117, 42), (38, 115, 116, 40), (36, 114, 115, 38), (34, 113, 114, 36), (32, 112, 113, 34), (30, 111, 112, 32), (28, 110, 111, 30), (26, 109, 110, 28), (24, 108, 109, 26), (22, 107, 108, 24), (20, 106, 107, 22), (18, 105, 106, 20), (16, 104, 105, 18), (14, 103, 104, 16), (12, 102, 103, 14), (10, 101, 102, 12), (8, 100, 101, 10), (6, 99, 100, 8), (4, 98, 99, 6), (2, 97, 98, 4), (0, 96, 97, 2), (130, 129, 128, 153), (154, 132, 131, 155), (155, 131, 133, 156), (157, 135, 134, 158), (158, 134, 136, 159), (160, 138, 137, 161), (161, 137, 139, 162), (163, 141, 140, 164), (164, 140, 142, 165), (166, 144, 143, 167), (167, 143, 145, 168), (169, 147, 146, 170), (170, 146, 148, 171), (172, 150, 149, 173), (173, 149, 151, 174), (175, 152, 129, 130), (27, 109, 162, 139), (120, 119, 169, 170), (17, 19, 136, 134), (123, 55, 150, 172), (3, 97, 153, 128), (105, 104, 158, 159), (9, 11, 133, 131), (111, 31, 141, 163), (1, 3, 128, 129), (63, 1, 129, 152), (59, 125, 174, 151), (104, 103, 157, 158), (117, 116, 167, 168), (99, 7, 132, 154), (55, 57, 149, 150), (35, 113, 165, 142), (116, 115, 166, 167), (127, 63, 152, 175), (47, 49, 146, 147), (11, 101, 156, 133), (96, 127, 175, 130), (101, 100, 155, 156), (115, 39, 144, 166), (39, 41, 143, 144), (100, 99, 154, 155), (57, 59, 151, 149), (113, 112, 164, 165), (103, 15, 135, 157), (43, 117, 168, 145), (31, 33, 140, 141), (112, 111, 163, 164), (49, 51, 148, 146)])
me_cylinder.polygons.foreach_set('material_index', [0, 0, 0, 0, 0, 0, 0, 0, 0, 0, 0, 0, 0, 0, 0, 0, 0, 0, 0, 0, 0, 0, 0, 0, 0, 0, 0, 0, 0, 0, 0, 0, 0, 0, 1, 0, 0, 0, 0, 0, 0, 0, 0, 0, 0, 0, 0, 0, 0, 0, 0, 0, 0, 0, 0, 0, 0, 0, 0, 0, 0, 0, 0, 0, 0, 0, 0, 0, 0, 0, 0, 0, 0, 0, 0, 0, 0, 0, 0, 0, 0, 0, 0, 0, 0, 0, 0, 0, 0, 0, 0, 0, 0, 0, 0, 0, 0, 0, 0, 0, 0, 0, 0, 0, 0, 0, 0, 0, 0, 0, 0, 0, 0, 0, 0, 0, 0, 0, 0, 0, 0, 0, 0, 0, 0, 0, 0, 0, 0, 0, 0, 0, 0, 0, 0, 0, 0, 0, 0, 0, 0, 0, 0, 0, 0, 0])
_uv = me_cylinder.uv_layers.new(name='UVMap')
_uv.uv.foreach_set('vector', [0.2188, 0.7936, 0.25, 0.7936, 0.25, 0.7936, 0.2188, 0.7936, 0.9688, 0.7936, 0.9688, 1.0, 0.9375, 1.0, 0.9375, 0.7936, 0.9375, 0.7936, 0.9375, 1.0, 0.9062, 1.0, 0.9062, 0.7936, 0.625, 1.0, 0.5938, 1.0, 0.5938, 1.0, 0.625, 1.0, 0.9062, 1.0, 0.875, 1.0, 0.875, 1.0, 0.9062, 1.0, 0.8438, 0.7936, 0.8438, 1.0, 0.8125, 1.0, 0.8125, 0.7936, 0.8125, 0.7936, 0.8125, 1.0, 0.7812, 1.0, 0.7812, 0.7936, 0.625, 0.7936, 0.6562, 0.7936, 0.6562, 0.7936, 0.625, 0.7936, 0.2188, 1.0, 0.2188, 0.7936, 0.2188, 0.7936, 0.2188, 1.0, 0.7188, 0.7936, 0.7188, 1.0, 0.6875, 1.0, 0.6875, 0.7936, 0.6875, 0.7936, 0.6875, 1.0, 0.6562, 1.0, 0.6562, 0.7936, 0.6562, 0.7936, 0.6562, 1.0, 0.6562, 1.0, 0.6562, 0.7936, 0.5938, 0.7936, 0.625, 0.7936, 0.625, 0.7936, 0.5938, 0.7936, 0.5938, 0.7936, 0.5938, 1.0, 0.5625, 1.0, 0.5625, 0.7936, 0.5625, 0.7936, 0.5625, 1.0, 0.5312, 1.0, 0.5312, 0.7936, 0.5, 1.0, 0.4688, 1.0, 0.4688, 1.0, 0.5, 1.0, 0.7812, 1.0, 0.75, 1.0, 0.75, 1.0, 0.7812, 1.0, 0.4688, 0.7936, 0.4688, 1.0, 0.4375, 1.0, 0.4375, 0.7936, 0.4375, 0.7936, 0.4375, 1.0, 0.4062, 1.0, 0.4062, 0.7936, 0.2812, 0.7936, 0.2812, 1.0, 0.2812, 1.0, 0.2812, 0.7936, 0.9688, 0.7936, 1.0, 0.7936, 1.0, 0.7936, 0.9688, 0.7936, 0.3438, 0.7936, 0.3438, 1.0, 0.3125, 1.0, 0.3125, 0.7936, 0.3125, 0.7936, 0.3125, 1.0, 0.2812, 1.0, 0.2812, 0.7936, 0.375, 1.0, 0.3438, 1.0, 0.3438, 1.0, 0.375, 1.0, 0.125, 0.7936, 0.1562, 0.7936, 0.1562, 0.7936, 0.125, 0.7936, 0.2188, 0.7936, 0.2188, 1.0, 0.1875, 1.0, 0.1875, 0.7936, 0.1875, 0.7936, 0.1875, 1.0, 0.1562, 1.0, 0.1562, 0.7936, 0.6562, 1.0, 0.625, 1.0, 0.625, 1.0, 0.6562, 1.0, 0.7188, 1.0, 0.7188, 0.7936, 0.7188, 0.7936, 0.7188, 1.0, 0.09375, 0.7936, 0.09375, 1.0, 0.0625, 1.0, 0.0625, 0.7936, 0.6875, 1.0, 0.7188, 1.0, 0.7188, 1.0, 0.6875, 1.0, 0.0625, 0.7936, 0.0625, 1.0, 0.03125, 1.0, 0.03125, 0.7936, 0.09375, 0.7936, 0.125, 0.7936, 0.125, 0.7936, 0.09375, 0.7936, 0.75, 0.49, 0.7968, 0.4854, 0.8418, 0.4717, 0.8833, 0.4496, 0.9197, 0.4197, 0.9496, 0.3833, 0.9717, 0.3418, 0.9854, 0.2968, 0.99, 0.25, 0.9854, 0.2032, 0.9717, 0.1582, 0.9496, 0.1167, 0.9197, 0.08029, 0.8833, 0.05045, 0.8418, 0.02827, 0.7968, 0.01461, 0.75, 0.01, 0.7032, 0.01461, 0.6582, 0.02827, 0.6167, 0.05045, 0.5803, 0.08029, 0.5504, 0.1167, 0.5283, 0.1582, 0.5146, 0.2032, 0.51, 0.25, 0.5146, 0.2968, 0.5283, 0.3418, 0.5504, 0.3833, 0.5803, 0.4197, 0.6167, 0.4496, 0.6582, 0.4717, 0.7032, 0.4854, 0.2968, 0.4854, 0.25, 0.49, 0.2032, 0.4854, 0.1582, 0.4717, 0.1167, 0.4496, 0.08029, 0.4197, 0.05045, 0.3833, 0.02827, 0.3418, 0.01461, 0.2968, 0.01, 0.25, 0.01461, 0.2032, 0.02827, 0.1582, 0.05045, 0.1167, 0.08029, 0.08029, 0.1167, 0.05045, 0.1582, 0.02827, 0.2032, 0.01461, 0.25, 0.01, 0.2968, 0.01461, 0.3418, 0.02827, 0.3833, 0.05045, 0.4197, 0.08029, 0.4496, 0.1167, 0.4717, 0.1582, 0.4854, 0.2032, 0.49, 0.25, 0.4854, 0.2968, 0.4717, 0.3418, 0.4496, 0.3833, 0.4197, 0.4197, 0.3833, 0.4496, 0.3418, 0.4717, 0.4062, 1.0, 0.4375, 1.0, 0.4375, 1.0, 0.4062, 1.0, 0.125, 1.0, 0.1562, 1.0, 0.1562, 1.0, 0.125, 1.0, 0.8125, 1.0, 0.8438, 1.0, 0.8438, 1.0, 0.8125, 1.0, 0.5312, 1.0, 0.5625, 1.0, 0.5625, 1.0, 0.5312, 1.0, 0.25, 1.0, 0.2812, 1.0, 0.2812, 1.0, 0.25, 1.0, 0.9375, 1.0, 0.9688, 1.0, 0.9688, 1.0, 0.9375, 1.0, 0.6562, 1.0, 0.6875, 1.0, 0.6875, 1.0, 0.6562, 1.0, 0.375, 1.0, 0.4062, 1.0, 0.4062, 1.0, 0.375, 1.0, 0.09375, 1.0, 0.125, 1.0, 0.125, 1.0, 0.09375, 1.0, 0.7812, 1.0, 0.8125, 1.0, 0.8125, 1.0, 0.7812, 1.0, 0.5, 1.0, 0.5312, 1.0, 0.5312, 1.0, 0.5, 1.0, 0.2188, 1.0, 0.25, 1.0, 0.25, 1.0, 0.2188, 1.0, 0.9062, 1.0, 0.9375, 1.0, 0.9375, 1.0, 0.9062, 1.0, 0.625, 1.0, 0.6562, 1.0, 0.6562, 1.0, 0.625, 1.0, 0.3438, 1.0, 0.375, 1.0, 0.375, 1.0, 0.3438, 1.0, 0.0625, 1.0, 0.09375, 1.0, 0.09375, 1.0, 0.0625, 1.0, 0.75, 1.0, 0.7812, 1.0, 0.7812, 1.0, 0.75, 1.0, 0.4688, 1.0, 0.5, 1.0, 0.5, 1.0, 0.4688, 1.0, 0.1875, 1.0, 0.2188, 1.0, 0.2188, 1.0, 0.1875, 1.0, 0.875, 1.0, 0.9062, 1.0, 0.9062, 1.0, 0.875, 1.0, 0.5938, 1.0, 0.625, 1.0, 0.625, 1.0, 0.5938, 1.0, 0.3125, 1.0, 0.3438, 1.0, 0.3438, 1.0, 0.3125, 1.0, 0.03125, 1.0, 0.0625, 1.0, 0.0625, 1.0, 0.03125, 1.0, 0.7188, 1.0, 0.75, 1.0, 0.75, 1.0, 0.7188, 1.0, 0.4375, 1.0, 0.4688, 1.0, 0.4688, 1.0, 0.4375, 1.0, 0.1562, 1.0, 0.1875, 1.0, 0.1875, 1.0, 0.1562, 1.0, 0.8438, 1.0, 0.875, 1.0, 0.875, 1.0, 0.8438, 1.0, 0.5625, 1.0, 0.5938, 1.0, 0.5938, 1.0, 0.5625, 1.0, 0.2812, 1.0, 0.3125, 1.0, 0.3125, 1.0, 0.2812, 1.0, 0.9688, 1.0, 1.0, 1.0, 1.0, 1.0, 0.9688, 1.0, 0.0, 1.0, 0.03125, 1.0, 0.03125, 1.0, 0.0, 1.0, 0.03125, 0.5, 0.03125, 0.7936, 0.0, 0.7936, 0.0, 0.5, 0.0625, 0.5, 0.0625, 0.7936, 0.03125, 0.7936, 0.03125, 0.5, 0.09375, 0.5, 0.09375, 0.7936, 0.0625, 0.7936, 0.0625, 0.5, 0.125, 0.5, 0.125, 0.7936, 0.09375, 0.7936, 0.09375, 0.5, 0.1562, 0.5, 0.1562, 0.7936, 0.125, 0.7936, 0.125, 0.5, 0.1875, 0.5, 0.1875, 0.7936, 0.1562, 0.7936, 0.1562, 0.5, 0.2188, 0.5, 0.2188, 0.7936, 0.1875, 0.7936, 0.1875, 0.5, 0.25, 0.5, 0.25, 0.7936, 0.2188, 0.7936, 0.2188, 0.5, 0.2812, 0.5, 0.2812, 0.7936, 0.25, 0.7936, 0.25, 0.5, 0.3125, 0.5, 0.3125, 0.7936, 0.2812, 0.7936, 0.2812, 0.5, 0.3438, 0.5, 0.3438, 0.7936, 0.3125, 0.7936, 0.3125, 0.5, 0.375, 0.5, 0.375, 0.7936, 0.3438, 0.7936, 0.3438, 0.5, 0.4062, 0.5, 0.4062, 0.7936, 0.375, 0.7936, 0.375, 0.5, 0.4375, 0.5, 0.4375, 0.7936, 0.4062, 0.7936, 0.4062, 0.5, 0.4688, 0.5, 0.4688, 0.7936, 0.4375, 0.7936, 0.4375, 0.5, 0.5, 0.5, 0.5, 0.7936, 0.4688, 0.7936, 0.4688, 0.5, 0.5312, 0.5, 0.5312, 0.7936, 0.5, 0.7936, 0.5, 0.5, 0.5625, 0.5, 0.5625, 0.7936, 0.5312, 0.7936, 0.5312, 0.5, 0.5938, 0.5, 0.5938, 0.7936, 0.5625, 0.7936, 0.5625, 0.5, 0.625, 0.5, 0.625, 0.7936, 0.5938, 0.7936, 0.5938, 0.5, 0.6562, 0.5, 0.6562, 0.7936, 0.625, 0.7936, 0.625, 0.5, 0.6875, 0.5, 0.6875, 0.7936, 0.6562, 0.7936, 0.6562, 0.5, 0.7188, 0.5, 0.7188, 0.7936, 0.6875, 0.7936, 0.6875, 0.5, 0.75, 0.5, 0.75, 0.7936, 0.7188, 0.7936, 0.7188, 0.5, 0.7812, 0.5, 0.7812, 0.7936, 0.75, 0.7936, 0.75, 0.5, 0.8125, 0.5, 0.8125, 0.7936, 0.7812, 0.7936, 0.7812, 0.5, 0.8438, 0.5, 0.8438, 0.7936, 0.8125, 0.7936, 0.8125, 0.5, 0.875, 0.5, 0.875, 0.7936, 0.8438, 0.7936, 0.8438, 0.5, 0.9062, 0.5, 0.9062, 0.7936, 0.875, 0.7936, 0.875, 0.5, 0.9375, 0.5, 0.9375, 0.7936, 0.9062, 0.7936, 0.9062, 0.5, 0.9688, 0.5, 0.9688, 0.7936, 0.9375, 0.7936, 0.9375, 0.5, 1.0, 0.5, 1.0, 0.7936, 0.9688, 0.7936, 0.9688, 0.5, 1.0, 0.7936, 1.0, 1.0, 0.9688, 1.0, 0.9688, 0.7936, 0.9062, 0.7936, 0.9062, 1.0, 0.875, 1.0, 0.875, 0.7936, 0.875, 0.7936, 0.875, 1.0, 0.8438, 1.0, 0.8438, 0.7936, 0.7812, 0.7936, 0.7812, 1.0, 0.75, 1.0, 0.75, 0.7936, 0.75, 0.7936, 0.75, 1.0, 0.7188, 1.0, 0.7188, 0.7936, 0.6562, 0.7936, 0.6562, 1.0, 0.625, 1.0, 0.625, 0.7936, 0.625, 0.7936, 0.625, 1.0, 0.5938, 1.0, 0.5938, 0.7936, 0.5312, 0.7936, 0.5312, 1.0, 0.5, 1.0, 0.5, 0.7936, 0.5, 0.7936, 0.5, 1.0, 0.4688, 1.0, 0.4688, 0.7936, 0.4062, 0.7936, 0.4062, 1.0, 0.375, 1.0, 0.375, 0.7936, 0.375, 0.7936, 0.375, 1.0, 0.3438, 1.0, 0.3438, 0.7936, 0.2812, 0.7936, 0.2812, 1.0, 0.25, 1.0, 0.25, 0.7936, 0.25, 0.7936, 0.25, 1.0, 0.2188, 1.0, 0.2188, 0.7936, 0.1562, 0.7936, 0.1562, 1.0, 0.125, 1.0, 0.125, 0.7936, 0.125, 0.7936, 0.125, 1.0, 0.09375, 1.0, 0.09375, 0.7936, 0.03125, 0.7936, 0.03125, 1.0, 0.0, 1.0, 0.0, 0.7936, 0.5938, 1.0, 0.5938, 0.7936, 0.5938, 0.7936, 0.5938, 1.0, 0.25, 0.7936, 0.2812, 0.7936, 0.2812, 0.7936, 0.25, 0.7936, 0.75, 1.0, 0.7188, 1.0, 0.7188, 1.0, 0.75, 1.0, 0.1562, 0.7936, 0.1562, 1.0, 0.1562, 1.0, 0.1562, 0.7936, 0.9688, 1.0, 0.9688, 0.7936, 0.9688, 0.7936, 0.9688, 1.0, 0.7188, 0.7936, 0.75, 0.7936, 0.75, 0.7936, 0.7188, 0.7936, 0.875, 1.0, 0.8438, 1.0, 0.8438, 1.0, 0.875, 1.0, 0.5312, 0.7936, 0.5312, 1.0, 0.5312, 1.0, 0.5312, 0.7936, 1.0, 1.0, 0.9688, 1.0, 0.9688, 1.0, 1.0, 1.0, 0.03125, 1.0, 0.0, 1.0, 0.0, 1.0, 0.03125, 1.0, 0.09375, 1.0, 0.09375, 0.7936, 0.09375, 0.7936, 0.09375, 1.0, 0.75, 0.7936, 0.7812, 0.7936, 0.7812, 0.7936, 0.75, 0.7936, 0.3438, 0.7936, 0.375, 0.7936, 0.375, 0.7936, 0.3438, 0.7936, 0.9062, 0.7936, 0.9062, 1.0, 0.9062, 1.0, 0.9062, 0.7936, 0.1562, 1.0, 0.125, 1.0, 0.125, 1.0, 0.1562, 1.0, 0.4688, 1.0, 0.4688, 0.7936, 0.4688, 0.7936, 0.4688, 1.0, 0.375, 0.7936, 0.4062, 0.7936, 0.4062, 0.7936, 0.375, 0.7936, 0.03125, 0.7936, 0.03125, 1.0, 0.03125, 1.0, 0.03125, 0.7936, 0.2812, 1.0, 0.25, 1.0, 0.25, 1.0, 0.2812, 1.0, 0.8438, 1.0, 0.8438, 0.7936, 0.8438, 0.7936, 0.8438, 1.0, 0.0, 0.7936, 0.03125, 0.7936, 0.03125, 0.7936, 0.0, 0.7936, 0.8438, 0.7936, 0.875, 0.7936, 0.875, 0.7936, 0.8438, 0.7936, 0.4062, 0.7936, 0.4062, 1.0, 0.4062, 1.0, 0.4062, 0.7936, 0.4062, 1.0, 0.375, 1.0, 0.375, 1.0, 0.4062, 1.0, 0.875, 0.7936, 0.9062, 0.7936, 0.9062, 0.7936, 0.875, 0.7936, 0.125, 1.0, 0.09375, 1.0, 0.09375, 1.0, 0.125, 1.0, 0.4688, 0.7936, 0.5, 0.7936, 0.5, 0.7936, 0.4688, 0.7936, 0.7812, 0.7936, 0.7812, 1.0, 0.7812, 1.0, 0.7812, 0.7936, 0.3438, 1.0, 0.3438, 0.7936, 0.3438, 0.7936, 0.3438, 1.0, 0.5312, 1.0, 0.5, 1.0, 0.5, 1.0, 0.5312, 1.0, 0.5, 0.7936, 0.5312, 0.7936, 0.5312, 0.7936, 0.5, 0.7936, 0.25, 1.0, 0.2188, 1.0, 0.2188, 1.0, 0.25, 1.0])
me_cylinder.materials.append(mat_material_004)
me_cylinder.materials.append(mat_material_005)
me_cylinder.update()

# ---- objects
ob_plane_001 = bpy.data.objects.new('Plane.001', me_plane_001)
ob_cylinder = bpy.data.objects.new('Cylinder', me_cylinder)

# ---- transforms, parenting, visibility, modifiers, constraints
ob_plane_001.location = (0.0, 0.0, 0.0)
ob_cylinder.location = (-0.3269, 0.05635, 0.05235)
ob_cylinder.scale = (0.09865, 0.09865, 0.09865)

# ---- collection membership
col_collection.objects.link(ob_plane_001)
col_collection.objects.link(ob_cylinder)

# ---- scene / render settings (as saved in the file)
scene.frame_start = 1; scene.frame_end = 250; scene.frame_set(1)
scene.render.engine = 'BLENDER_EEVEE_NEXT'
bpy.context.view_layer.update()

# ---- added for rendering (the .blend has no active camera and no usable light): camera, sun
cam_auto = bpy.data.cameras.new('AutoCamera')
cam_auto.lens = 50.0
cam_auto.sensor_width = 36.0
cam_auto.clip_end = 1000.0
ob_auto_camera = bpy.data.objects.new('AutoCamera', cam_auto)
scene.collection.objects.link(ob_auto_camera)
ob_auto_camera.location = (1.70247, -2.17139, 1.46762)
ob_auto_camera.rotation_euler = (1.09748, -7.21219e-08, 0.694738)
scene.camera = ob_auto_camera
light_auto_sun = bpy.data.lights.new('AutoSun', 'SUN')
light_auto_sun.energy = 3.0
light_auto_sun.angle = 0.0523599
ob_auto_sun = bpy.data.objects.new('AutoSun', light_auto_sun)
scene.collection.objects.link(ob_auto_sun)
ob_auto_sun.rotation_euler = (0.872665, 0.174533, 0.523599)
bpy.context.view_layer.update()
